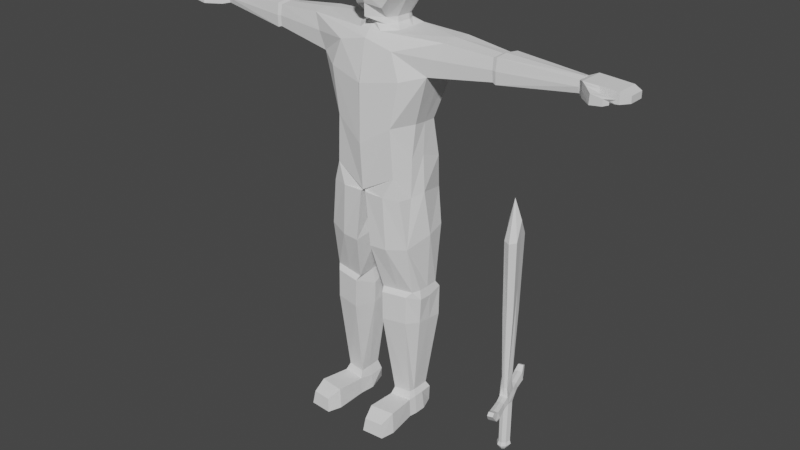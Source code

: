 # Source: char.blend  (saved by Blender 2.80.75; exported with 4.5.12 LTS)
import bpy
from mathutils import Matrix  # noqa: F401  (used for matrix-valued properties, if any)

bpy.ops.wm.read_factory_settings(use_empty=True)
scene = bpy.context.scene
scene.name = 'Scene'

# ---- collections
col_collection = bpy.data.collections.new('Collection'); scene.collection.children.link(col_collection)

# ---- world
world_world = bpy.data.worlds.new('World'); scene.world = world_world
world_world.use_nodes = True; world_world.node_tree.nodes.clear()
_N = world_world.node_tree.nodes; _L = world_world.node_tree.links
n0 = _N.new('ShaderNodeOutputWorld'); n0.name = 'World Output'; n0.location = (300, 300)
n1 = _N.new('ShaderNodeBackground'); n1.name = 'Background'; n1.location = (10, 300)
n1.inputs[0].default_value = (0.05088, 0.05088, 0.05088, 1.0)
_L.new(n1.outputs[0], n0.inputs[0])
n0.is_active_output = True
world_world.color = (0.05088, 0.05088, 0.05088)
world_world.use_sun_shadow = False
world_world.sun_shadow_jitter_overblur = 0.0

# ---- meshes
me_cube = bpy.data.meshes.new('Cube')
me_cube.from_pydata([(0.1674, 0.01174, -0.2898), (0.1377, 0.09482, -1.92), (0.1674, 0.1214, -0.2898), (0.1669, 0.02242, -2.104), (0.2217, 0.003221, 1.249), (0.1669, 0.1092, -2.104), (0.2217, 0.1302, 1.249), (0.0, 0.1092, -2.128), (0.0, 0.05258, 2.018), (0.0, 0.02242, -2.128), (0.1669, 0.06393, -2.083), (0.1374, 0.0382, -1.92), (0.0, 0.01174, 0.2069), (0.0, 0.01174, -1.585), (0.0, 0.1214, 0.2069), (0.0, 0.1302, 1.601), (0.0, 0.1214, -1.585), (0.0, 0.003221, 1.601), (0.3217, 0.06644, 1.249), (0.1342, 0.06364, -3.215), (0.1584, 0.06622, -1.916), (0.2379, 0.06629, -0.2898), (0.1031, 0.1045, -3.215), (0.0, 0.004888, -3.215), (0.105, 0.02693, -3.215), (0.0, 0.1318, -3.215), (0.0, 0.1337, -2.283), (0.1268, 0.06393, -2.299), (0.09873, 0.1092, -2.283), (0.09705, 0.02242, -2.283), (0.0, 0.002561, -2.283), (0.8153, 0.06393, -2.201), (0.8153, 0.1092, -2.201), (0.8153, 0.02242, -2.201), (0.7676, 0.1092, -2.253), (0.7676, 0.06393, -2.253), (0.7676, 0.02242, -2.253), (0.6747, 0.02242, -2.289), (0.7117, 0.02242, -2.084), (0.6747, 0.06393, -2.306), (0.7117, 0.1092, -2.084), (0.6747, 0.1092, -2.289), (0.7117, 0.06393, -2.063), (0.8153, 0.06393, -2.201), (0.8153, 0.1092, -2.201), (0.8153, 0.02242, -2.201), (0.9368, 0.06412, -2.043), (0.9368, 0.09468, -2.043), (0.9368, 0.03675, -2.043), (0.8538, 0.09468, -2.004), (0.8538, 0.06412, -2.004), (0.8538, 0.03675, -2.004), (0.0, 0.1279, -2.205), (0.2041, 0.1279, -2.212), (0.2041, 0.001392, -2.212), (0.0, 0.001392, -2.205), (0.6747, 0.1279, -2.212), (0.6747, 0.001392, -2.212), (0.3624, 0.02762, -2.114), (0.3721, 0.1038, -2.28), (0.3721, 0.02762, -2.28), (0.3721, 0.06407, -2.294), (0.3624, 0.1038, -2.114), (0.3624, 0.06407, -2.095), (0.374, 0.009149, -2.212), (0.374, 0.1202, -2.212), (0.03835, 0.01483, -3.215), (0.03742, 0.1208, -3.215), (0.03871, 0.01152, -2.283), (0.03955, 0.1241, -2.283), (0.1177, 0.06427, -3.37), (0.09334, 0.09432, -3.37), (0.04256, 0.028, -3.37), (0.09481, 0.03749, -3.37), (0.04183, 0.1058, -3.37), (0.0, 0.1157, -3.37), (0.0, 0.0202, -3.37), (0.0, 0.1427, -3.292), (0.121, 0.1102, -3.292), (0.06397, 0.1276, -3.292), (0.1645, 0.06249, -3.292), (0.06431, 0.00267, -3.292), (0.1236, 0.01697, -3.292), (0.0, -0.009911, -3.292)], [(43, 44), (45, 43)], [(10, 20, 11, 3), (15, 8, 6), (21, 18, 4, 0), (0, 12, 13, 11), (77, 79, 74, 75), (8, 4, 18), (2, 21, 20, 1), (3, 11, 13, 9), (21, 0, 11, 20), (7, 16, 1, 5), (14, 2, 1, 16), (14, 15, 6, 2), (0, 4, 17, 12), (8, 17, 4), (27, 29, 24, 19), (2, 6, 18, 21), (5, 1, 20, 10), (6, 8, 18), (28, 27, 19, 22), (69, 28, 22, 67), (68, 30, 23, 66), (54, 55, 30, 68, 29), (52, 53, 28, 69, 26), (37, 39, 35, 36), (38, 57, 37, 36, 33), (32, 31, 35, 34), (31, 33, 36, 35), (42, 38, 51, 50), (33, 31, 46, 48), (39, 41, 34, 35), (61, 59, 41, 39), (63, 58, 38, 42), (62, 63, 42, 40), (65, 62, 40, 56), (64, 60, 37, 57), (60, 61, 39, 37), (49, 50, 46, 47), (50, 51, 48, 46), (38, 33, 48, 51), (31, 32, 47, 46), (40, 42, 50, 49), (32, 40, 49, 47), (58, 64, 57, 38), (59, 65, 56, 41), (7, 5, 53, 52), (3, 9, 55, 54), (41, 56, 40, 32, 34), (28, 53, 65, 59), (3, 54, 64, 58), (29, 27, 61, 60), (54, 29, 60, 64), (53, 5, 62, 65), (5, 10, 63, 62), (10, 3, 58, 63), (27, 28, 59, 61), (29, 68, 66, 24), (26, 69, 67, 25), (79, 78, 71, 74), (74, 71, 70, 73, 72), (75, 74, 72, 76), (78, 80, 70, 71), (82, 81, 72, 73), (81, 83, 76, 72), (80, 82, 73, 70), (19, 24, 82, 80), (66, 23, 83, 81), (24, 66, 81, 82), (22, 19, 80, 78), (67, 22, 78, 79), (25, 67, 79, 77)])
_uv = me_cube.uv_layers.new(name='UVMap')
_uv.uv.foreach_set('vector', [0.375, 0.625, 0.4375, 0.625, 0.4375, 0.75, 0.375, 0.75, 0.6085, 0.375, 0.625, 0.375, 0.625, 0.5, 0.5625, 0.625, 0.625, 0.625, 0.625, 0.75, 0.5625, 0.75, 0.5625, 0.75, 0.5625, 0.875, 0.4375, 0.875, 0.4375, 0.75, 0.375, 0.375, 0.375, 0.4375, 0.375, 0.4375, 0.375, 0.375, 0.75, 0.6183, 0.625, 0.75, 0.625, 0.625, 0.5625, 0.5, 0.5625, 0.625, 0.4375, 0.625, 0.4375, 0.5, 0.375, 0.75, 0.4375, 0.75, 0.4375, 0.875, 0.375, 0.875, 0.5625, 0.625, 0.5625, 0.75, 0.4375, 0.75, 0.4375, 0.625, 0.375, 0.375, 0.4375, 0.375, 0.4375, 0.5, 0.375, 0.5, 0.5625, 0.375, 0.5625, 0.5, 0.4375, 0.5, 0.4375, 0.375, 0.5625, 0.375, 0.6085, 0.375, 0.625, 0.5, 0.5625, 0.5, 0.5625, 0.75, 0.625, 0.75, 0.6062, 0.875, 0.5625, 0.875, 0.75, 0.6183, 0.6062, 0.875, 0.625, 0.75, 0.375, 0.625, 0.375, 0.75, 0.375, 0.75, 0.375, 0.625, 0.5625, 0.5, 0.625, 0.5, 0.625, 0.625, 0.5625, 0.625, 0.375, 0.5, 0.4375, 0.5, 0.4375, 0.625, 0.375, 0.625, 0.625, 0.5, 0.75, 0.6183, 0.625, 0.625, 0.375, 0.5, 0.375, 0.625, 0.375, 0.625, 0.375, 0.5, 0.375, 0.4375, 0.375, 0.5, 0.375, 0.5, 0.375, 0.4375, 0.375, 0.8125, 0.375, 0.875, 0.375, 0.875, 0.375, 0.8125, 0.375, 0.75, 0.375, 0.875, 0.375, 0.875, 0.375, 0.8125, 0.375, 0.75, 0.375, 0.375, 0.375, 0.5, 0.375, 0.5, 0.375, 0.4375, 0.375, 0.375, 0.375, 0.75, 0.375, 0.625, 0.375, 0.625, 0.375, 0.75, 0.375, 0.75, 0.375, 0.75, 0.375, 0.75, 0.375, 0.75, 0.375, 0.75, 0.375, 0.5, 0.375, 0.625, 0.375, 0.625, 0.375, 0.5, 0.375, 0.625, 0.375, 0.75, 0.375, 0.75, 0.375, 0.625, 0.375, 0.625, 0.375, 0.75, 0.375, 0.75, 0.375, 0.625, 0.375, 0.75, 0.375, 0.625, 0.375, 0.625, 0.375, 0.75, 0.375, 0.625, 0.375, 0.5, 0.375, 0.5, 0.375, 0.625, 0.375, 0.625, 0.375, 0.5, 0.375, 0.5, 0.375, 0.625, 0.375, 0.625, 0.375, 0.75, 0.375, 0.75, 0.375, 0.625, 0.375, 0.5, 0.375, 0.625, 0.375, 0.625, 0.375, 0.5, 0.375, 0.5, 0.375, 0.5, 0.375, 0.5, 0.375, 0.5, 0.375, 0.75, 0.375, 0.75, 0.375, 0.75, 0.375, 0.75, 0.375, 0.75, 0.375, 0.625, 0.375, 0.625, 0.375, 0.75, 0.375, 0.5, 0.375, 0.625, 0.375, 0.625, 0.375, 0.5, 0.375, 0.625, 0.375, 0.75, 0.375, 0.75, 0.375, 0.625, 0.375, 0.75, 0.375, 0.75, 0.375, 0.75, 0.375, 0.75, 0.375, 0.625, 0.375, 0.5, 0.375, 0.5, 0.375, 0.625, 0.375, 0.5, 0.375, 0.625, 0.375, 0.625, 0.375, 0.5, 0.375, 0.5, 0.375, 0.5, 0.375, 0.5, 0.375, 0.5, 0.375, 0.75, 0.375, 0.75, 0.375, 0.75, 0.375, 0.75, 0.375, 0.5, 0.375, 0.5, 0.375, 0.5, 0.375, 0.5, 0.375, 0.375, 0.375, 0.5, 0.375, 0.5, 0.375, 0.375, 0.375, 0.75, 0.375, 0.875, 0.375, 0.875, 0.375, 0.75, 0.375, 0.5, 0.375, 0.5, 0.375, 0.5, 0.375, 0.5, 0.375, 0.5, 0.375, 0.5, 0.375, 0.5, 0.375, 0.5, 0.375, 0.5, 0.375, 0.75, 0.375, 0.75, 0.375, 0.75, 0.375, 0.75, 0.375, 0.75, 0.375, 0.625, 0.375, 0.625, 0.375, 0.75, 0.375, 0.75, 0.375, 0.75, 0.375, 0.75, 0.375, 0.75, 0.375, 0.5, 0.375, 0.5, 0.375, 0.5, 0.375, 0.5, 0.375, 0.5, 0.375, 0.625, 0.375, 0.625, 0.375, 0.5, 0.375, 0.625, 0.375, 0.75, 0.375, 0.75, 0.375, 0.625, 0.375, 0.625, 0.375, 0.5, 0.375, 0.5, 0.375, 0.625, 0.375, 0.75, 0.375, 0.8125, 0.375, 0.8125, 0.375, 0.75, 0.375, 0.375, 0.375, 0.4375, 0.375, 0.4375, 0.375, 0.375, 0.375, 0.4375, 0.375, 0.5, 0.375, 0.5, 0.375, 0.4375, 0.3125, 0.5, 0.375, 0.5, 0.375, 0.625, 0.375, 0.75, 0.3125, 0.75, 0.25, 0.5, 0.3125, 0.5, 0.3125, 0.75, 0.25, 0.75, 0.375, 0.5, 0.375, 0.625, 0.375, 0.625, 0.375, 0.5, 0.375, 0.75, 0.375, 0.8125, 0.375, 0.8125, 0.375, 0.75, 0.375, 0.8125, 0.375, 0.875, 0.375, 0.875, 0.375, 0.8125, 0.375, 0.625, 0.375, 0.75, 0.375, 0.75, 0.375, 0.625, 0.375, 0.625, 0.375, 0.75, 0.375, 0.75, 0.375, 0.625, 0.375, 0.8125, 0.375, 0.875, 0.375, 0.875, 0.375, 0.8125, 0.375, 0.75, 0.375, 0.8125, 0.375, 0.8125, 0.375, 0.75, 0.375, 0.5, 0.375, 0.625, 0.375, 0.625, 0.375, 0.5, 0.375, 0.4375, 0.375, 0.5, 0.375, 0.5, 0.375, 0.4375, 0.375, 0.375, 0.375, 0.4375, 0.375, 0.4375, 0.375, 0.375])
me_cube.use_remesh_preserve_volume = False
me_cube.use_remesh_preserve_attributes = False
me_cube.use_mirror_vertex_groups = False
me_cube.update()
me_cube_002 = bpy.data.meshes.new('Cube.002')
me_cube_002.from_pydata([(0.2935, -0.3192, -0.8789), (0.2823, -0.2475, 0.3637), (0.3162, 0.329, -0.7807), (0.283, 0.3101, 0.3651), (0.0, 0.3691, -0.9537), (-0.0009264, 0.3156, 0.4333), (0.0, -0.3351, -0.9486), (0.0, -0.2555, 0.4382), (0.3689, 0.3277, 0.1178), (0.2893, 0.3402, -0.3156), (0.3679, -0.2833, 0.1973), (0.2826, -0.1795, -0.3172), (0.0, -0.321, 0.2695), (0.0, -0.2403, -0.4334), (0.001236, 0.4, 0.05405), (0.0, 0.4005, -0.5065), (0.716, 0.1594, 0.4907), (0.7178, -0.1756, 0.4868), (-0.0001505, 0.2569, 0.4944), (0.0, -0.1802, 0.5561), (0.0, 0.3394, -0.9696), (0.4182, 0.1437, -0.2951), (0.4165, -0.1104, -0.3126), (0.5724, 0.1952, 0.1762), (0.5679, -0.1891, 0.1804), (1.197, -0.1176, 0.4471), (1.181, 0.1167, 0.4617), (1.178, -0.1158, 0.2762), (1.188, 0.1259, 0.257), (1.232, -0.1429, 0.4632), (1.204, -0.1406, 0.2584), (1.221, 0.1343, 0.2453), (1.22, 0.1251, 0.4711), (0.1587, -0.2512, 0.3985), (0.2172, 0.231, 0.4938), (0.2184, -0.2065, 0.4917), (0.0, 0.257, 0.494), (0.7169, -0.008108, 0.5033), (0.4173, 0.01502, -0.3071), (0.5702, 0.003065, 0.1662), (1.942, -0.0009402, 0.4509), (1.945, -0.002192, 0.3149), (1.183, 0.005065, 0.2545), (1.189, -0.0004379, 0.469), (1.21, 0.01087, 0.2397), (1.224, 0.005124, 0.4817), (0.2178, 0.01225, 0.4935), (-0.0009315, 0.04009, 0.4934), (0.2178, 0.01225, 0.4927), (0.0, 0.1977, 0.5877), (0.0, 0.05702, 0.6852), (0.0, -0.3025, 0.7518), (0.0, 0.3199, 0.7323), (0.0, 0.2185, 1.25), (0.07905, -0.2534, 0.4167), (0.05558, -0.2172, -0.3981), (0.09809, -0.31, 0.2495), (0.06657, -0.3361, -0.9424), (0.09612, -0.1952, 0.5278), (0.0, 0.2025, 0.5355), (0.1082, 0.2439, 0.4934), (0.1481, -0.2217, 0.71), (0.1354, 0.2588, 0.6942), (0.0, -0.13, 1.27), (0.0, 0.09359, 1.276), (0.0, 0.3692, 0.8599), (0.0, 0.3214, 1.056), (-0.001567, 0.2928, 1.195), (0.0, -0.2922, 1.182), (0.0, -0.3379, 1.092), (0.0, -0.3432, 0.955), (0.0, 0.05777, 0.908), (0.0, 0.05852, 1.043), (0.2001, -0.2518, 0.8522), (0.2384, -0.2582, 1.031), (0.1608, -0.2286, 1.16), (0.2193, 0.2474, 0.8108), (0.2456, 0.2509, 1.03), (0.1806, 0.2136, 1.165), (0.0, 0.3179, 0.6176), (0.1388, -0.1346, 0.5888), (0.0, 0.05652, 0.5927), (0.0, -0.1781, 0.6125), (0.1362, -0.1479, 0.537), (0.09482, 0.1473, 0.5868), (0.2175, 0.1216, 0.4933), (0.2827, 0.09276, 0.7977), (0.3189, 0.09412, 1.006), (0.2259, 0.0861, 1.183), (0.1493, 0.06114, 0.5886), (0.2175, -0.05394, 0.4922), (0.2894, -0.1142, 0.7914), (0.3125, -0.1155, 1.013), (0.2253, -0.08711, 1.182), (0.1532, -0.07612, 0.5869), (0.0, -0.03945, 1.277), (0.1641, -0.07528, 0.5366), (0.0, -0.2721, -1.077), (0.4501, 0.05065, -0.9581), (0.04087, -0.3177, -1.111), (0.3796, 0.3148, -0.9838), (0.02539, 0.364, -0.9748), (0.3869, -0.2413, -1.022), (0.4042, 0.1821, -0.9935), (0.3994, -0.0718, -3.081), (0.2106, -0.06038, -3.088), (1.946, -0.06462, 0.3269), (0.3979, 0.02073, -3.085), (0.3964, 0.104, -3.086), (0.3863, 0.1587, -3.085), (0.2144, 0.1755, -3.095), (0.4782, 0.02361, -1.929), (0.477, 0.1285, -1.928), (0.1498, -0.1117, -1.932), (0.4755, -0.1003, -1.927), (0.4507, 0.2138, -1.926), (0.1452, 0.2605, -1.941), (0.5004, 0.01197, -2.02), (0.1357, -0.1375, -1.992), (0.4122, 0.2584, -1.975), (0.5065, 0.1516, -2.007), (0.49, -0.1459, -1.991), (0.1637, 0.2997, -1.984), (0.3066, -0.2413, -0.6763), (0.0, -0.2739, -0.7638), (0.126, -0.267, -0.7416), (0.03311, 0.06687, -1.044), (0.209, 0.06548, -3.091), (0.1475, 0.07437, -1.936), (0.119, 0.07223, -2.089), (0.5008, 0.02221, -1.383), (0.08133, 0.369, -1.495), (0.4605, -0.1906, -1.36), (0.0745, -0.256, -1.357), (0.4458, 0.2856, -1.457), (0.03112, 0.05767, -1.413), (0.224, 0.3643, -0.975), (0.3037, 0.2371, -1.933), (0.2513, 0.358, -1.489), (0.2704, -0.3087, -1.108), (0.3185, -0.106, -1.93), (0.2782, -0.2691, -1.328), (0.3072, -0.07406, -3.085), (0.3079, -0.1504, -2.041), (1.942, -0.06606, 0.4363), (0.4927, 0.01187, -2.278), (0.1338, -0.1255, -2.293), (0.4122, 0.2643, -2.255), (0.4865, 0.1412, -2.268), (0.4973, -0.1305, -2.288), (0.1701, 0.3045, -2.267), (0.1251, 0.07198, -2.297), (0.3168, -0.1826, -2.163), (0.3979, 0.1648, -0.6239), (0.4247, -0.1789, -0.6854), (0.4204, 0.03341, -0.6124), (0.3097, -0.146, -3.332), (0.2293, -0.1346, -3.332), (1.944, 0.06024, 0.327), (0.4466, 0.007721, -3.332), (0.4445, 0.125, -3.332), (0.4302, 0.202, -3.332), (0.3921, -0.1405, -3.332), (0.171, 0.06452, -3.332), (0.1883, 0.2178, -3.332), (0.4257, 0.1188, -3.144), (0.413, 0.1918, -3.155), (0.1844, -0.08817, -3.187), (0.3048, -0.1052, -3.184), (0.1969, 0.213, -3.162), (1.942, 0.06418, 0.4364), (0.4275, 0.01505, -3.144), (0.4293, -0.1002, -3.139), (0.1825, 0.06865, -3.191), (0.449, 0.6495, -3.332), (0.2268, 0.6655, -3.332), (0.4275, 0.6353, -3.192), (0.2437, 0.6485, -3.197), (0.4756, 0.5109, -3.332), (0.4495, 0.4905, -3.133), (0.204, 0.5175, -3.136), (0.1817, 0.5301, -3.332), (1.942, -0.0009402, 0.4363), (1.945, -0.002192, 0.327), (2.0, -0.01251, 0.455), (2.0, -0.01479, 0.3165), (2.0, 0.1183, 0.3166), (2.0, -0.1238, 0.4549), (2.0, 0.1255, 0.4551), (2.0, -0.1212, 0.3163), (2.14, 0.1211, 0.4493), (2.14, -0.01595, 0.4492), (2.14, 0.121, 0.3258), (2.14, -0.01168, 0.3257), (2.14, -0.1139, 0.3256), (2.14, -0.1163, 0.4493), (2.314, 0.1102, 0.4403), (2.314, -0.01268, 0.4403), (2.314, -0.01401, 0.3357), (2.314, -0.1084, 0.3356), (2.314, 0.106, 0.3357), (2.314, -0.11, 0.4402), (2.132, 0.2306, 0.4169), (2.126, 0.2298, 0.3254), (2.175, 0.1702, 0.4122), (2.171, 0.1695, 0.3327), (2.238, 0.2202, 0.3957), (2.234, 0.2197, 0.3358), (2.315, 0.1641, 0.3925), (2.266, 0.1733, 0.3406), (2.395, 0.07746, 0.4173), (2.395, -0.00687, 0.4172), (2.395, -0.007663, 0.3551), (2.395, -0.0762, 0.3551), (2.395, 0.07496, 0.3552), (2.395, -0.07711, 0.4172), (0.05408, 0.1789, 0.5581), (0.1015, 0.1726, 0.5374), (0.151, 0.05418, 0.5369), (1.944, -0.06534, 0.3816), (1.218, -0.1606, 0.3608), (0.6432, 0.1962, 0.3409), (1.943, 0.07361, 0.3817), (1.185, 0.1327, 0.3594), (1.22, 0.1411, 0.3582), (1.943, 0.06221, 0.3817), (2.0, 0.1219, 0.3859), (1.187, -0.1356, 0.3616), (1.944, -0.08424, 0.3816), (2.173, 0.1698, 0.3724), (0.6419, -0.2087, 0.3408), (2.267, 0.1735, 0.3666), (2.0, -0.1225, 0.3856), (2.052, 0.1641, 0.4411), (2.154, 0.1391, 0.4357)], [(80, 82)], [(60, 85, 36, 59, 49, 216), (58, 19, 7, 54), (56, 54, 7, 12), (125, 55, 13, 124), (22, 24, 10, 11), (4, 15, 9, 2), (9, 8, 23, 21), (37, 17, 25, 43), (30, 44, 41, 106), (55, 56, 12, 13), (37, 46, 35, 17), (102, 154, 22, 11, 123, 0), (24, 39, 42, 27), (220, 30, 106, 228), (16, 37, 43, 26), (224, 32, 170, 222), (221, 16, 26, 223), (26, 43, 45, 32), (230, 24, 27, 227), (41, 158, 183), (223, 26, 32, 224), (227, 27, 30, 220), (97, 99, 139, 102, 0, 57, 6), (87, 88, 93, 92), (123, 125, 57, 0), (33, 54, 56, 10, 1), (17, 35, 33, 1), (15, 14, 8, 9), (39, 23, 28, 42), (18, 47, 36), (155, 38, 22, 154), (42, 28, 31, 44), (43, 25, 29, 45), (21, 23, 39, 38), (27, 42, 44, 30), (38, 39, 24, 22), (16, 34, 85, 46, 37), (45, 29, 144, 40), (44, 31, 158, 41), (228, 106, 219), (34, 60, 18, 36, 85), (84, 79, 52, 62), (81, 79, 49, 59, 36, 47), (90, 96, 83, 35), (78, 67, 53, 64), (50, 71, 65, 52, 79, 81), (78, 64, 88), (96, 218, 89, 94), (87, 77, 78, 88), (68, 75, 63), (82, 80, 61, 51), (3, 5, 18, 60, 34, 16), (35, 58, 54, 33), (62, 76, 86, 89, 84), (86, 76, 77, 87), (51, 61, 73, 70), (70, 73, 74, 69), (69, 74, 75, 68), (94, 91, 73, 61, 80), (96, 94, 80, 83), (89, 86, 91, 94), (86, 87, 92, 91), (65, 71, 72, 66), (72, 71, 50, 81, 47, 19, 82, 51, 70, 69, 68, 63, 95, 64, 53, 67, 66), (73, 91, 92, 74), (74, 92, 93, 75), (62, 52, 65, 76), (76, 65, 66, 77), (77, 66, 67, 78), (93, 88, 64, 95), (48, 85, 218, 96, 90), (46, 85, 48), (35, 46, 48, 90), (32, 45, 40, 170), (218, 217, 84, 89), (97, 20, 101, 126, 99), (8, 3, 16, 221, 23), (4, 2, 100, 136, 101, 20), (153, 2, 9, 21), (102, 132, 130, 98), (145, 107, 108, 148), (141, 140, 114, 132), (166, 165, 160, 161), (222, 170, 225), (121, 114, 140, 113, 118, 143), (152, 146, 105, 142), (147, 148, 108, 109), (151, 150, 110, 127), (10, 56, 55, 11), (135, 131, 116, 128), (138, 134, 115, 137), (141, 133, 113, 140), (130, 132, 114, 111), (128, 116, 122, 129), (113, 128, 129, 118), (115, 112, 120, 119), (150, 147, 109, 110), (133, 135, 128, 113), (112, 111, 117, 120), (11, 55, 125, 123), (57, 125, 124, 6), (153, 21, 38, 155), (146, 151, 127, 105), (145, 149, 104, 107), (99, 126, 135, 133), (130, 111, 112, 115, 134), (139, 99, 133, 141), (136, 100, 134, 138), (126, 101, 131, 135), (101, 136, 138, 131), (131, 138, 137, 116), (116, 137, 115, 119, 122), (100, 103, 98, 130, 134), (149, 152, 142, 104), (121, 143, 152, 149), (121, 149, 145, 117), (118, 129, 151, 146), (122, 119, 147, 150), (129, 122, 150, 151), (119, 120, 148, 147), (143, 118, 146, 152), (171, 159, 160, 165), (103, 153, 155, 98), (98, 155, 154, 102), (139, 141, 132, 102), (111, 114, 121, 117), (157, 163, 164, 161, 160, 159, 162, 156), (168, 167, 157, 156), (179, 178, 174, 176), (108, 107, 171, 165), (40, 144, 182), (172, 168, 156, 162), (171, 172, 162, 159), (167, 173, 163, 157), (173, 169, 164, 163), (127, 110, 169, 173), (105, 127, 173, 167), (107, 104, 172, 171), (104, 142, 168, 172), (106, 183, 185, 189), (117, 145, 148, 120), (110, 109, 166, 169), (142, 105, 167, 168), (109, 108, 165, 166), (177, 176, 174, 175), (181, 180, 177, 175), (180, 179, 176, 177), (178, 181, 175, 174), (161, 164, 181, 178), (169, 166, 179, 180), (164, 169, 180, 181), (166, 161, 178, 179), (106, 41, 183), (170, 40, 182), (182, 144, 187, 184), (183, 158, 186, 185), (170, 182, 184, 188), (14, 5, 3, 8), (195, 191, 184, 187), (158, 225, 170, 188, 226, 186), (188, 184, 191, 190), (185, 186, 192, 193), (201, 199, 213, 215), (186, 226, 188, 233, 202, 203), (199, 198, 212, 213), (195, 194, 199, 201), (190, 191, 197, 196), (193, 192, 200, 198), (194, 193, 198, 199), (191, 195, 201, 197), (233, 234, 204, 202), (203, 202, 206, 207), (192, 186, 203, 205), (190, 192, 205, 229, 204, 234), (205, 203, 207, 209), (229, 205, 209, 231), (202, 204, 208, 206), (214, 210, 211, 215, 213, 212), (197, 201, 215, 211), (207, 206, 208, 231, 209), (196, 197, 211, 210), (198, 200, 214, 212), (144, 219, 106, 189, 232, 187), (193, 194, 189, 185), (75, 93, 95, 63), (85, 60, 217, 218), (35, 83, 80, 82, 19, 58), (60, 216, 49, 79, 84, 217), (204, 229, 231, 208), (29, 220, 228, 144), (17, 230, 227, 25), (25, 227, 220, 29), (144, 228, 219), (158, 222, 225), (28, 223, 224, 31), (23, 221, 223, 28), (31, 224, 222, 158), (200, 196, 210, 214), (24, 230, 17, 1, 10), (195, 187, 232, 189, 194), (103, 100, 2, 153), (188, 190, 234, 233), (192, 190, 196, 200)])
_uv = me_cube_002.uv_layers.new(name='UVMap')
_uv.uv.foreach_set('vector', [0.7188, 0.5833, 0.6875, 0.6042, 0.75, 0.5833, 0.75, 0.5833, 0.75, 0.5833, 0.7344, 0.5833, 0.7188, 0.6667, 0.75, 0.6667, 0.75, 0.75, 0.7188, 0.75, 0.5417, 0.8437, 0.625, 0.8438, 0.625, 0.875, 0.5417, 0.875, 0.4053, 0.8437, 0.4583, 0.8438, 0.4583, 0.875, 0.4053, 0.875, 0.4583, 0.6667, 0.5417, 0.6667, 0.5417, 0.75, 0.4583, 0.75, 0.375, 0.375, 0.4583, 0.375, 0.4583, 0.5, 0.375, 0.5, 0.4583, 0.5, 0.5417, 0.5, 0.5417, 0.5833, 0.4583, 0.5833, 0.625, 0.625, 0.625, 0.6667, 0.625, 0.6667, 0.625, 0.625, 0.5417, 0.6667, 0.5417, 0.625, 0.5417, 0.625, 0.5417, 0.6667, 0.4583, 0.8438, 0.5417, 0.8437, 0.5417, 0.875, 0.4583, 0.875, 0.625, 0.625, 0.6875, 0.625, 0.6875, 0.6667, 0.625, 0.6667, 0.375, 0.6667, 0.4167, 0.6667, 0.4583, 0.6667, 0.4583, 0.75, 0.4053, 0.75, 0.375, 0.75, 0.5417, 0.6667, 0.5417, 0.625, 0.5417, 0.625, 0.5417, 0.6667, 0.5833, 0.6667, 0.5417, 0.6667, 0.5417, 0.6667, 0.5833, 0.6667, 0.625, 0.5833, 0.625, 0.625, 0.625, 0.625, 0.625, 0.5833, 0.5833, 0.5833, 0.625, 0.5833, 0.625, 0.5833, 0.5833, 0.5833, 0.5833, 0.5833, 0.625, 0.5833, 0.625, 0.5833, 0.5833, 0.5833, 0.625, 0.5833, 0.625, 0.625, 0.625, 0.625, 0.625, 0.5833, 0.5833, 0.6667, 0.5417, 0.6667, 0.5417, 0.6667, 0.5833, 0.6667, 0.5417, 0.625, 0.5417, 0.5833, 0.5417, 0.625, 0.5833, 0.5833, 0.625, 0.5833, 0.625, 0.5833, 0.5833, 0.5833, 0.5833, 0.6667, 0.5417, 0.6667, 0.5417, 0.6667, 0.5833, 0.6667, 0.25, 0.6667, 0.3125, 0.6667, 0.3438, 0.6667, 0.375, 0.6667, 0.375, 0.75, 0.2812, 0.75, 0.25, 0.75, 0.6875, 0.6083, 0.6875, 0.6083, 0.6875, 0.6421, 0.6875, 0.6421, 0.4053, 0.75, 0.4053, 0.8437, 0.375, 0.8438, 0.375, 0.75, 0.625, 0.8125, 0.625, 0.8438, 0.5417, 0.8437, 0.5417, 0.75, 0.625, 0.75, 0.625, 0.6667, 0.6875, 0.6667, 0.6875, 0.75, 0.625, 0.75, 0.4583, 0.375, 0.5417, 0.375, 0.5417, 0.5, 0.4583, 0.5, 0.5417, 0.625, 0.5417, 0.5833, 0.5417, 0.5833, 0.5417, 0.625, 0.0, 0.0, 0.0, 0.0, 0.0, 0.0, 0.4167, 0.625, 0.4583, 0.625, 0.4583, 0.6667, 0.4167, 0.6667, 0.5417, 0.625, 0.5417, 0.5833, 0.5417, 0.5833, 0.5417, 0.625, 0.625, 0.625, 0.625, 0.6667, 0.625, 0.6667, 0.625, 0.625, 0.4583, 0.5833, 0.5417, 0.5833, 0.5417, 0.625, 0.4583, 0.625, 0.5417, 0.6667, 0.5417, 0.625, 0.5417, 0.625, 0.5417, 0.6667, 0.4583, 0.625, 0.5417, 0.625, 0.5417, 0.6667, 0.4583, 0.6667, 0.625, 0.5833, 0.6875, 0.5833, 0.6875, 0.6042, 0.6875, 0.625, 0.625, 0.625, 0.625, 0.625, 0.625, 0.6667, 0.625, 0.6667, 0.625, 0.625, 0.5417, 0.625, 0.5417, 0.5833, 0.5417, 0.5833, 0.5417, 0.625, 0.5833, 0.6667, 0.5417, 0.6667, 0.5833, 0.6667, 0.6875, 0.5833, 0.7188, 0.5833, 0.75, 0.5833, 0.75, 0.5833, 0.6875, 0.6042, 0.7188, 0.5833, 0.75, 0.5833, 0.75, 0.5833, 0.7188, 0.5833, 0.0, 0.0, 0.0, 0.0, 0.0, 0.0, 0.0, 0.0, 0.0, 0.0, 0.0, 0.0, 0.6875, 0.6458, 0.6875, 0.644, 0.6875, 0.6667, 0.6875, 0.6667, 0.7187, 0.5833, 0.75, 0.5833, 0.75, 0.5833, 0.7188, 0.5833, 0.0, 0.0, 0.0, 0.0, 0.0, 0.0, 0.0, 0.0, 0.0, 0.0, 0.0, 0.0, 0.7187, 0.5833, 0.7188, 0.5833, 0.6875, 0.6083, 0.6875, 0.644, 0.6875, 0.6062, 0.6875, 0.6083, 0.6875, 0.6421, 0.6875, 0.6083, 0.7094, 0.5833, 0.7187, 0.5833, 0.6875, 0.6083, 0.75, 0.6667, 0.7187, 0.6667, 0.7188, 0.6667, 0.75, 0.6667, 0.6875, 0.6667, 0.7188, 0.6667, 0.75, 0.6667, 0.625, 0.5, 0.75, 0.5, 0.75, 0.5833, 0.7188, 0.5833, 0.6875, 0.5833, 0.625, 0.5833, 0.6875, 0.6667, 0.7188, 0.6667, 0.7188, 0.75, 0.6875, 0.75, 0.7188, 0.5833, 0.7187, 0.5833, 0.6875, 0.6083, 0.6875, 0.6083, 0.7188, 0.5833, 0.6875, 0.6083, 0.7187, 0.5833, 0.7094, 0.5833, 0.6875, 0.6083, 0.75, 0.6667, 0.7188, 0.6667, 0.7188, 0.6667, 0.75, 0.6667, 0.75, 0.6667, 0.7188, 0.6667, 0.7094, 0.6667, 0.75, 0.6667, 0.75, 0.6667, 0.7094, 0.6667, 0.7187, 0.6667, 0.75, 0.6667, 0.6875, 0.6421, 0.6875, 0.6421, 0.7188, 0.6667, 0.7188, 0.6667, 0.6875, 0.6667, 0.6875, 0.644, 0.6875, 0.6421, 0.6875, 0.6667, 0.6875, 0.6667, 0.6875, 0.6083, 0.6875, 0.6083, 0.6875, 0.6421, 0.6875, 0.6421, 0.6875, 0.6083, 0.6875, 0.6083, 0.6875, 0.6421, 0.6875, 0.6421, 0.0, 0.0, 0.0, 0.0, 0.0, 0.0, 0.0, 0.0, 0.0, 0.0, 0.0, 0.0, 0.0, 0.0, 0.0, 0.0, 0.0, 0.0, 0.0, 0.0, 0.0, 0.0, 0.0, 0.0, 0.0, 0.0, 0.0, 0.0, 0.0, 0.0, 0.7188, 0.6667, 0.7188, 0.625, 0.7188, 0.5833, 0.0, 0.0, 0.0, 0.0, 0.0, 0.0, 0.7188, 0.6667, 0.6875, 0.6421, 0.6875, 0.6421, 0.7094, 0.6667, 0.7094, 0.6667, 0.6875, 0.6421, 0.6875, 0.6421, 0.7187, 0.6667, 0.7188, 0.5833, 0.75, 0.5833, 0.75, 0.5833, 0.7187, 0.5833, 0.7187, 0.5833, 0.75, 0.5833, 0.75, 0.5833, 0.7094, 0.5833, 0.7094, 0.5833, 0.75, 0.5833, 0.75, 0.5833, 0.7187, 0.5833, 0.6875, 0.6421, 0.6875, 0.6083, 0.7188, 0.5833, 0.7188, 0.625, 0.6875, 0.625, 0.6875, 0.6042, 0.6875, 0.6062, 0.6875, 0.644, 0.6875, 0.6458, 0.6875, 0.625, 0.6875, 0.6042, 0.6875, 0.625, 0.6875, 0.6667, 0.6875, 0.625, 0.6875, 0.625, 0.6875, 0.6458, 0.625, 0.5833, 0.625, 0.625, 0.625, 0.625, 0.625, 0.5833, 0.6875, 0.6062, 0.7187, 0.5833, 0.7188, 0.5833, 0.6875, 0.6083, 0.0, 0.0, 0.25, 0.5, 0.2644, 0.5, 0.2885, 0.5833, 0.3125, 0.6667, 0.5417, 0.5, 0.625, 0.5, 0.625, 0.5833, 0.5833, 0.5833, 0.5417, 0.5833, 0.375, 0.375, 0.375, 0.5, 0.375, 0.5, 0.375, 0.4447, 0.375, 0.3894, 0.375, 0.375, 0.4167, 0.5833, 0.375, 0.5, 0.4583, 0.5, 0.4583, 0.5833, 0.375, 0.6667, 0.375, 0.6667, 0.375, 0.625, 0.375, 0.625, 0.375, 0.625, 0.375, 0.625, 0.375, 0.5833, 0.375, 0.5833, 0.3438, 0.6667, 0.3438, 0.6667, 0.375, 0.6667, 0.375, 0.6667, 0.375, 0.5, 0.375, 0.5833, 0.375, 0.5833, 0.375, 0.5, 0.5833, 0.5833, 0.625, 0.5833, 0.5833, 0.5833, 0.375, 0.6667, 0.375, 0.6667, 0.3438, 0.6667, 0.3125, 0.6667, 0.3125, 0.6667, 0.3438, 0.6667, 0.3438, 0.6667, 0.3125, 0.6667, 0.3125, 0.6667, 0.3438, 0.6667, 0.375, 0.5, 0.375, 0.5833, 0.375, 0.5833, 0.375, 0.5, 0.2885, 0.5833, 0.2644, 0.5, 0.2644, 0.5, 0.2885, 0.5833, 0.5417, 0.75, 0.5417, 0.8437, 0.4583, 0.8438, 0.4583, 0.75, 0.2885, 0.5833, 0.2644, 0.5, 0.2644, 0.5, 0.2885, 0.5833, 0.375, 0.4447, 0.375, 0.5, 0.375, 0.5, 0.375, 0.4447, 0.3438, 0.6667, 0.3125, 0.6667, 0.3125, 0.6667, 0.3438, 0.6667, 0.375, 0.625, 0.375, 0.6667, 0.375, 0.6667, 0.375, 0.625, 0.2885, 0.5833, 0.2644, 0.5, 0.2644, 0.5, 0.2885, 0.5833, 0.3125, 0.6667, 0.2885, 0.5833, 0.2885, 0.5833, 0.3125, 0.6667, 0.375, 0.5, 0.375, 0.5833, 0.375, 0.5833, 0.375, 0.5, 0.375, 0.3894, 0.375, 0.5, 0.375, 0.5, 0.375, 0.3894, 0.3125, 0.6667, 0.2885, 0.5833, 0.2885, 0.5833, 0.3125, 0.6667, 0.375, 0.5833, 0.375, 0.625, 0.375, 0.625, 0.375, 0.5833, 0.4583, 0.75, 0.4583, 0.8438, 0.4053, 0.8437, 0.4053, 0.75, 0.375, 0.8438, 0.4053, 0.8437, 0.4053, 0.875, 0.375, 0.875, 0.4167, 0.5833, 0.4583, 0.5833, 0.4583, 0.625, 0.4167, 0.625, 0.3125, 0.6667, 0.2885, 0.5833, 0.2885, 0.5833, 0.3125, 0.6667, 0.375, 0.625, 0.375, 0.6667, 0.375, 0.6667, 0.375, 0.625, 0.3125, 0.6667, 0.2885, 0.5833, 0.2885, 0.5833, 0.3125, 0.6667, 0.375, 0.625, 0.375, 0.625, 0.375, 0.5833, 0.375, 0.5, 0.375, 0.5, 0.3438, 0.6667, 0.3125, 0.6667, 0.3125, 0.6667, 0.3438, 0.6667, 0.375, 0.4447, 0.375, 0.5, 0.375, 0.5, 0.375, 0.4447, 0.2885, 0.5833, 0.2644, 0.5, 0.2644, 0.5, 0.2885, 0.5833, 0.375, 0.3894, 0.375, 0.4447, 0.375, 0.4447, 0.375, 0.3894, 0.375, 0.3894, 0.375, 0.4447, 0.375, 0.4447, 0.375, 0.3894, 0.375, 0.3894, 0.375, 0.4447, 0.375, 0.5, 0.375, 0.5, 0.375, 0.3894, 0.375, 0.5, 0.375, 0.5833, 0.375, 0.625, 0.375, 0.625, 0.375, 0.5, 0.375, 0.6667, 0.3438, 0.6667, 0.3438, 0.6667, 0.375, 0.6667, 0.375, 0.6667, 0.3438, 0.6667, 0.3438, 0.6667, 0.375, 0.6667, 0.375, 0.6667, 0.375, 0.6667, 0.375, 0.625, 0.375, 0.625, 0.3125, 0.6667, 0.2885, 0.5833, 0.2885, 0.5833, 0.3125, 0.6667, 0.375, 0.3894, 0.375, 0.5, 0.375, 0.5, 0.375, 0.3894, 0.2885, 0.5833, 0.2644, 0.5, 0.2644, 0.5, 0.2885, 0.5833, 0.375, 0.5, 0.375, 0.5833, 0.375, 0.5833, 0.375, 0.5, 0.3438, 0.6667, 0.3125, 0.6667, 0.3125, 0.6667, 0.3438, 0.6667, 0.375, 0.625, 0.375, 0.625, 0.375, 0.5833, 0.375, 0.5833, 0.375, 0.5833, 0.4167, 0.5833, 0.4167, 0.625, 0.375, 0.625, 0.375, 0.625, 0.4167, 0.625, 0.4167, 0.6667, 0.375, 0.6667, 0.3438, 0.6667, 0.3438, 0.6667, 0.375, 0.6667, 0.375, 0.6667, 0.375, 0.625, 0.375, 0.6667, 0.375, 0.6667, 0.375, 0.625, 0.3125, 0.6667, 0.2885, 0.5833, 0.2644, 0.5, 0.375, 0.5, 0.375, 0.5833, 0.375, 0.625, 0.375, 0.6667, 0.3438, 0.6667, 0.3437, 0.6667, 0.3125, 0.6667, 0.3125, 0.6667, 0.3438, 0.6667, 0.375, 0.5, 0.375, 0.5, 0.375, 0.5, 0.375, 0.5, 0.375, 0.5833, 0.375, 0.625, 0.375, 0.625, 0.375, 0.5833, 0.625, 0.625, 0.625, 0.6667, 0.625, 0.625, 0.375, 0.6667, 0.3437, 0.6667, 0.3438, 0.6667, 0.375, 0.6667, 0.375, 0.625, 0.375, 0.6667, 0.375, 0.6667, 0.375, 0.625, 0.3125, 0.6667, 0.2885, 0.5833, 0.2885, 0.5833, 0.3125, 0.6667, 0.2885, 0.5833, 0.2644, 0.5, 0.2644, 0.5, 0.2885, 0.5833, 0.2885, 0.5833, 0.2644, 0.5, 0.2644, 0.5, 0.2885, 0.5833, 0.3125, 0.6667, 0.2885, 0.5833, 0.2885, 0.5833, 0.3125, 0.6667, 0.375, 0.625, 0.375, 0.6667, 0.375, 0.6667, 0.375, 0.625, 0.375, 0.6667, 0.3438, 0.6667, 0.3437, 0.6667, 0.375, 0.6667, 0.5417, 0.6667, 0.5417, 0.625, 0.5417, 0.625, 0.5417, 0.6667, 0.375, 0.625, 0.375, 0.625, 0.375, 0.5833, 0.375, 0.5833, 0.375, 0.3894, 0.375, 0.5, 0.375, 0.5, 0.375, 0.3894, 0.3438, 0.6667, 0.3125, 0.6667, 0.3125, 0.6667, 0.3437, 0.6667, 0.375, 0.5, 0.375, 0.5833, 0.375, 0.5833, 0.375, 0.5, 0.375, 0.3894, 0.375, 0.5, 0.375, 0.5, 0.375, 0.3894, 0.2644, 0.5, 0.2644, 0.5, 0.2644, 0.5, 0.2644, 0.5, 0.375, 0.3894, 0.375, 0.5, 0.375, 0.5, 0.375, 0.3894, 0.375, 0.5, 0.2644, 0.5, 0.2644, 0.5, 0.375, 0.5, 0.375, 0.5, 0.2644, 0.5, 0.2644, 0.5, 0.375, 0.5, 0.375, 0.3894, 0.375, 0.5, 0.375, 0.5, 0.375, 0.3894, 0.2644, 0.5, 0.2644, 0.5, 0.2644, 0.5, 0.2644, 0.5, 0.375, 0.5, 0.375, 0.5, 0.375, 0.5, 0.375, 0.5, 0.5417, 0.6667, 0.5417, 0.625, 0.5417, 0.625, 0.625, 0.5833, 0.625, 0.625, 0.625, 0.625, 0.625, 0.625, 0.625, 0.6667, 0.625, 0.6667, 0.625, 0.625, 0.5417, 0.625, 0.5417, 0.5833, 0.5417, 0.5833, 0.5417, 0.625, 0.625, 0.5833, 0.625, 0.625, 0.625, 0.625, 0.625, 0.5833, 0.5417, 0.375, 0.625, 0.375, 0.625, 0.5, 0.5417, 0.5, 0.625, 0.6667, 0.625, 0.625, 0.625, 0.625, 0.625, 0.6667, 0.5417, 0.5833, 0.5833, 0.5833, 0.625, 0.5833, 0.625, 0.5833, 0.5833, 0.5833, 0.5417, 0.5833, 0.625, 0.5833, 0.625, 0.625, 0.625, 0.625, 0.625, 0.5833, 0.5417, 0.625, 0.5417, 0.5833, 0.5417, 0.5833, 0.5417, 0.625, 0.625, 0.6667, 0.5417, 0.6667, 0.5417, 0.6667, 0.625, 0.6667, 0.5417, 0.5833, 0.5833, 0.5833, 0.625, 0.5833, 0.625, 0.5833, 0.625, 0.5833, 0.5417, 0.5833, 0.5417, 0.6667, 0.5417, 0.625, 0.5417, 0.625, 0.5417, 0.6667, 0.625, 0.6667, 0.5417, 0.6667, 0.5417, 0.6667, 0.625, 0.6667, 0.625, 0.5833, 0.625, 0.625, 0.625, 0.625, 0.625, 0.5833, 0.5417, 0.625, 0.5417, 0.5833, 0.5417, 0.5833, 0.5417, 0.625, 0.5417, 0.6667, 0.5417, 0.625, 0.5417, 0.625, 0.5417, 0.6667, 0.625, 0.625, 0.625, 0.6667, 0.625, 0.6667, 0.625, 0.625, 0.625, 0.5833, 0.625, 0.5833, 0.625, 0.5833, 0.625, 0.5833, 0.5417, 0.5833, 0.625, 0.5833, 0.625, 0.5833, 0.5417, 0.5833, 0.5417, 0.5833, 0.5417, 0.5833, 0.5417, 0.5833, 0.5417, 0.5833, 0.625, 0.5833, 0.5417, 0.5833, 0.5417, 0.5833, 0.5833, 0.5833, 0.625, 0.5833, 0.625, 0.5833, 0.5417, 0.5833, 0.5417, 0.5833, 0.5417, 0.5833, 0.5417, 0.5833, 0.5833, 0.5833, 0.5417, 0.5833, 0.5417, 0.5833, 0.5833, 0.5833, 0.625, 0.5833, 0.625, 0.5833, 0.625, 0.5833, 0.625, 0.5833, 0.5417, 0.5833, 0.625, 0.5833, 0.625, 0.625, 0.625, 0.6667, 0.5417, 0.6667, 0.5417, 0.625, 0.625, 0.625, 0.625, 0.6667, 0.625, 0.6667, 0.625, 0.625, 0.5417, 0.5833, 0.625, 0.5833, 0.625, 0.5833, 0.5833, 0.5833, 0.5417, 0.5833, 0.625, 0.5833, 0.625, 0.625, 0.625, 0.625, 0.625, 0.5833, 0.5417, 0.625, 0.5417, 0.5833, 0.5417, 0.5833, 0.5417, 0.625, 0.625, 0.6667, 0.5833, 0.6667, 0.5417, 0.6667, 0.5417, 0.6667, 0.5833, 0.6667, 0.625, 0.6667, 0.5417, 0.625, 0.5417, 0.6667, 0.5417, 0.6667, 0.5417, 0.625, 0.7187, 0.6667, 0.6875, 0.6421, 0.7188, 0.625, 0.7188, 0.6667, 0.6875, 0.6042, 0.7188, 0.5833, 0.7187, 0.5833, 0.6875, 0.6062, 0.6875, 0.6667, 0.6875, 0.6667, 0.6875, 0.6667, 0.75, 0.6667, 0.75, 0.6667, 0.7188, 0.6667, 0.7188, 0.5833, 0.7344, 0.5833, 0.75, 0.5833, 0.75, 0.5833, 0.7188, 0.5833, 0.7187, 0.5833, 0.625, 0.5833, 0.5833, 0.5833, 0.5833, 0.5833, 0.625, 0.5833, 0.625, 0.6667, 0.5833, 0.6667, 0.5833, 0.6667, 0.625, 0.6667, 0.625, 0.6667, 0.5833, 0.6667, 0.5833, 0.6667, 0.625, 0.6667, 0.625, 0.6667, 0.5833, 0.6667, 0.5833, 0.6667, 0.625, 0.6667, 0.625, 0.6667, 0.5833, 0.6667, 0.5833, 0.6667, 0.5417, 0.5833, 0.5833, 0.5833, 0.5833, 0.5833, 0.5417, 0.5833, 0.5833, 0.5833, 0.5833, 0.5833, 0.5417, 0.5833, 0.5417, 0.5833, 0.5833, 0.5833, 0.5833, 0.5833, 0.5417, 0.5833, 0.5417, 0.5833, 0.5833, 0.5833, 0.5833, 0.5833, 0.5417, 0.5833, 0.5417, 0.5833, 0.625, 0.5833, 0.625, 0.5833, 0.5417, 0.5833, 0.5417, 0.6667, 0.5833, 0.6667, 0.625, 0.6667, 0.625, 0.75, 0.5417, 0.75, 0.625, 0.6667, 0.625, 0.6667, 0.5833, 0.6667, 0.5417, 0.6667, 0.5417, 0.6667, 0.375, 0.5833, 0.375, 0.5, 0.375, 0.5, 0.4167, 0.5833, 0.625, 0.5833, 0.625, 0.5833, 0.625, 0.5833, 0.625, 0.5833, 0.5417, 0.5833, 0.625, 0.5833, 0.625, 0.5833, 0.5417, 0.5833])
_ca = me_cube_002.color_attributes.new('Col', 'BYTE_COLOR', 'CORNER')
_ca.data.foreach_set('color', [1.0, 1.0, 1.0, 1.0, 1.0, 1.0, 1.0, 1.0, 1.0, 1.0, 1.0, 1.0, 1.0, 1.0, 1.0, 1.0, 1.0, 1.0, 1.0, 1.0, 1.0, 1.0, 1.0, 1.0, 1.0, 1.0, 1.0, 1.0, 1.0, 1.0, 1.0, 1.0, 1.0, 1.0, 1.0, 1.0, 1.0, 1.0, 1.0, 1.0, 1.0, 1.0, 1.0, 1.0, 1.0, 1.0, 1.0, 1.0, 1.0, 1.0, 1.0, 1.0, 1.0, 1.0, 1.0, 1.0, 1.0, 1.0, 1.0, 1.0, 1.0, 1.0, 1.0, 1.0, 1.0, 1.0, 1.0, 1.0, 1.0, 1.0, 1.0, 1.0, 1.0, 1.0, 1.0, 1.0, 1.0, 1.0, 1.0, 1.0, 1.0, 1.0, 1.0, 1.0, 1.0, 1.0, 1.0, 1.0, 1.0, 1.0, 1.0, 1.0, 1.0, 1.0, 1.0, 1.0, 1.0, 1.0, 1.0, 1.0, 1.0, 1.0, 1.0, 1.0, 1.0, 1.0, 1.0, 1.0, 1.0, 1.0, 1.0, 1.0, 1.0, 1.0, 1.0, 1.0, 1.0, 1.0, 1.0, 1.0, 1.0, 1.0, 1.0, 1.0, 1.0, 1.0, 1.0, 1.0, 1.0, 1.0, 1.0, 1.0, 1.0, 1.0, 1.0, 1.0, 1.0, 1.0, 1.0, 1.0, 1.0, 1.0, 1.0, 1.0, 1.0, 1.0, 1.0, 1.0, 1.0, 1.0, 1.0, 1.0, 1.0, 1.0, 1.0, 1.0, 1.0, 1.0, 1.0, 1.0, 1.0, 1.0, 1.0, 1.0, 1.0, 1.0, 1.0, 1.0, 1.0, 1.0, 1.0, 1.0, 1.0, 1.0, 1.0, 1.0, 1.0, 1.0, 1.0, 1.0, 1.0, 1.0, 1.0, 1.0, 1.0, 1.0, 1.0, 1.0, 1.0, 1.0, 1.0, 1.0, 1.0, 1.0, 1.0, 1.0, 1.0, 1.0, 1.0, 1.0, 1.0, 1.0, 1.0, 1.0, 1.0, 1.0, 1.0, 1.0, 1.0, 1.0, 1.0, 1.0, 1.0, 1.0, 1.0, 1.0, 1.0, 1.0, 1.0, 1.0, 1.0, 1.0, 1.0, 1.0, 1.0, 1.0, 1.0, 1.0, 1.0, 1.0, 1.0, 1.0, 1.0, 1.0, 1.0, 1.0, 1.0, 1.0, 1.0, 1.0, 1.0, 1.0, 1.0, 1.0, 1.0, 1.0, 1.0, 1.0, 1.0, 1.0, 1.0, 1.0, 1.0, 1.0, 1.0, 1.0, 1.0, 1.0, 1.0, 1.0, 1.0, 1.0, 1.0, 1.0, 1.0, 1.0, 1.0, 1.0, 1.0, 1.0, 1.0, 1.0, 1.0, 1.0, 1.0, 1.0, 1.0, 1.0, 1.0, 1.0, 1.0, 1.0, 1.0, 1.0, 1.0, 1.0, 1.0, 1.0, 1.0, 1.0, 1.0, 1.0, 1.0, 1.0, 1.0, 1.0, 1.0, 1.0, 1.0, 1.0, 1.0, 1.0, 1.0, 1.0, 1.0, 1.0, 1.0, 1.0, 1.0, 1.0, 1.0, 1.0, 1.0, 1.0, 1.0, 1.0, 1.0, 1.0, 1.0, 1.0, 1.0, 1.0, 1.0, 1.0, 1.0, 1.0, 1.0, 1.0, 1.0, 1.0, 1.0, 1.0, 1.0, 1.0, 1.0, 1.0, 1.0, 1.0, 1.0, 1.0, 1.0, 1.0, 1.0, 1.0, 1.0, 1.0, 1.0, 1.0, 1.0, 1.0, 1.0, 1.0, 1.0, 1.0, 1.0, 1.0, 1.0, 1.0, 1.0, 1.0, 1.0, 1.0, 1.0, 1.0, 1.0, 1.0, 1.0, 1.0, 1.0, 1.0, 1.0, 1.0, 1.0, 1.0, 1.0, 1.0, 1.0, 1.0, 1.0, 1.0, 1.0, 1.0, 1.0, 1.0, 1.0, 1.0, 1.0, 1.0, 1.0, 1.0, 1.0, 1.0, 1.0, 1.0, 1.0, 1.0, 1.0, 1.0, 1.0, 1.0, 1.0, 1.0, 1.0, 1.0, 1.0, 1.0, 1.0, 1.0, 1.0, 1.0, 1.0, 1.0, 1.0, 1.0, 1.0, 1.0, 1.0, 1.0, 1.0, 1.0, 1.0, 1.0, 1.0, 1.0, 1.0, 1.0, 1.0, 1.0, 1.0, 1.0, 1.0, 1.0, 1.0, 1.0, 1.0, 1.0, 1.0, 1.0, 1.0, 1.0, 1.0, 1.0, 1.0, 1.0, 1.0, 1.0, 1.0, 1.0, 1.0, 1.0, 1.0, 1.0, 1.0, 1.0, 1.0, 1.0, 1.0, 1.0, 1.0, 1.0, 1.0, 1.0, 1.0, 1.0, 1.0, 1.0, 1.0, 1.0, 1.0, 1.0, 1.0, 1.0, 1.0, 1.0, 1.0, 1.0, 1.0, 1.0, 1.0, 1.0, 1.0, 1.0, 1.0, 1.0, 1.0, 1.0, 1.0, 1.0, 1.0, 1.0, 1.0, 1.0, 1.0, 1.0, 1.0, 1.0, 1.0, 1.0, 1.0, 1.0, 1.0, 1.0, 1.0, 1.0, 1.0, 1.0, 1.0, 1.0, 1.0, 1.0, 1.0, 1.0, 1.0, 1.0, 1.0, 1.0, 1.0, 1.0, 1.0, 1.0, 1.0, 1.0, 1.0, 1.0, 1.0, 1.0, 1.0, 1.0, 1.0, 1.0, 1.0, 1.0, 1.0, 1.0, 1.0, 1.0, 1.0, 1.0, 1.0, 1.0, 1.0, 1.0, 1.0, 1.0, 1.0, 1.0, 1.0, 1.0, 1.0, 1.0, 1.0, 1.0, 1.0, 1.0, 1.0, 1.0, 1.0, 1.0, 1.0, 1.0, 1.0, 1.0, 1.0, 1.0, 1.0, 1.0, 1.0, 1.0, 1.0, 1.0, 1.0, 1.0, 1.0, 1.0, 1.0, 1.0, 1.0, 1.0, 1.0, 1.0, 1.0, 1.0, 1.0, 1.0, 1.0, 1.0, 1.0, 1.0, 1.0, 1.0, 1.0, 1.0, 1.0, 1.0, 1.0, 1.0, 1.0, 1.0, 1.0, 1.0, 1.0, 1.0, 1.0, 1.0, 1.0, 1.0, 1.0, 1.0, 1.0, 1.0, 1.0, 1.0, 1.0, 1.0, 1.0, 1.0, 1.0, 1.0, 1.0, 1.0, 1.0, 1.0, 1.0, 1.0, 1.0, 1.0, 1.0, 1.0, 1.0, 1.0, 1.0, 1.0, 1.0, 1.0, 1.0, 1.0, 1.0, 1.0, 1.0, 1.0, 1.0, 1.0, 1.0, 1.0, 1.0, 1.0, 1.0, 1.0, 1.0, 1.0, 1.0, 1.0, 1.0, 1.0, 1.0, 1.0, 1.0, 1.0, 1.0, 1.0, 1.0, 1.0, 1.0, 1.0, 1.0, 1.0, 1.0, 1.0, 1.0, 1.0, 1.0, 1.0, 1.0, 1.0, 1.0, 1.0, 1.0, 1.0, 1.0, 1.0, 1.0, 1.0, 1.0, 1.0, 1.0, 1.0, 1.0, 1.0, 1.0, 1.0, 1.0, 1.0, 1.0, 1.0, 1.0, 1.0, 1.0, 1.0, 1.0, 1.0, 1.0, 1.0, 1.0, 1.0, 1.0, 1.0, 1.0, 1.0, 1.0, 1.0, 1.0, 1.0, 1.0, 1.0, 1.0, 1.0, 1.0, 1.0, 1.0, 1.0, 1.0, 1.0, 1.0, 1.0, 1.0, 1.0, 1.0, 1.0, 1.0, 1.0, 1.0, 1.0, 1.0, 1.0, 1.0, 1.0, 1.0, 1.0, 1.0, 1.0, 1.0, 1.0, 1.0, 1.0, 1.0, 1.0, 1.0, 1.0, 1.0, 1.0, 1.0, 1.0, 1.0, 1.0, 1.0, 1.0, 1.0, 1.0, 1.0, 1.0, 1.0, 1.0, 1.0, 1.0, 1.0, 1.0, 1.0, 1.0, 1.0, 1.0, 1.0, 1.0, 1.0, 1.0, 1.0, 1.0, 1.0, 1.0, 1.0, 1.0, 1.0, 1.0, 1.0, 1.0, 1.0, 1.0, 1.0, 1.0, 1.0, 1.0, 1.0, 1.0, 1.0, 1.0, 1.0, 1.0, 1.0, 1.0, 1.0, 1.0, 1.0, 1.0, 1.0, 1.0, 1.0, 1.0, 1.0, 1.0, 1.0, 1.0, 1.0, 1.0, 1.0, 1.0, 1.0, 1.0, 1.0, 1.0, 1.0, 1.0, 1.0, 1.0, 1.0, 1.0, 1.0, 1.0, 1.0, 1.0, 1.0, 1.0, 1.0, 1.0, 1.0, 1.0, 1.0, 1.0, 1.0, 1.0, 1.0, 1.0, 1.0, 1.0, 1.0, 1.0, 1.0, 1.0, 1.0, 1.0, 1.0, 1.0, 1.0, 1.0, 1.0, 1.0, 1.0, 1.0, 1.0, 1.0, 1.0, 1.0, 1.0, 1.0, 1.0, 1.0, 1.0, 1.0, 1.0, 1.0, 1.0, 1.0, 1.0, 1.0, 1.0, 1.0, 1.0, 1.0, 1.0, 1.0, 1.0, 1.0, 1.0, 1.0, 1.0, 1.0, 1.0, 1.0, 1.0, 1.0, 1.0, 1.0, 1.0, 1.0, 1.0, 1.0, 1.0, 1.0, 1.0, 1.0, 1.0, 1.0, 1.0, 1.0, 1.0, 1.0, 1.0, 1.0, 1.0, 1.0, 1.0, 1.0, 1.0, 1.0, 1.0, 1.0, 1.0, 1.0, 1.0, 1.0, 1.0, 1.0, 1.0, 1.0, 1.0, 1.0, 1.0, 1.0, 1.0, 1.0, 1.0, 1.0, 1.0, 1.0, 1.0, 1.0, 1.0, 1.0, 1.0, 1.0, 1.0, 1.0, 1.0, 1.0, 1.0, 1.0, 1.0, 1.0, 1.0, 1.0, 1.0, 1.0, 1.0, 1.0, 1.0, 1.0, 1.0, 1.0, 1.0, 1.0, 1.0, 1.0, 1.0, 1.0, 1.0, 1.0, 1.0, 1.0, 1.0, 1.0, 1.0, 1.0, 1.0, 1.0, 1.0, 1.0, 1.0, 1.0, 1.0, 1.0, 1.0, 1.0, 1.0, 1.0, 1.0, 1.0, 1.0, 1.0, 1.0, 1.0, 1.0, 1.0, 1.0, 1.0, 1.0, 1.0, 1.0, 1.0, 1.0, 1.0, 1.0, 1.0, 1.0, 1.0, 1.0, 1.0, 1.0, 1.0, 1.0, 1.0, 1.0, 1.0, 1.0, 1.0, 1.0, 1.0, 1.0, 1.0, 1.0, 1.0, 1.0, 1.0, 1.0, 1.0, 1.0, 1.0, 1.0, 1.0, 1.0, 1.0, 1.0, 1.0, 1.0, 1.0, 1.0, 1.0, 1.0, 1.0, 1.0, 1.0, 1.0, 1.0, 1.0, 1.0, 1.0, 1.0, 1.0, 1.0, 1.0, 1.0, 1.0, 1.0, 1.0, 1.0, 1.0, 1.0, 1.0, 1.0, 1.0, 1.0, 1.0, 1.0, 1.0, 1.0, 1.0, 1.0, 1.0, 1.0, 1.0, 1.0, 1.0, 1.0, 1.0, 1.0, 1.0, 1.0, 1.0, 1.0, 1.0, 1.0, 1.0, 1.0, 1.0, 1.0, 1.0, 1.0, 1.0, 1.0, 1.0, 1.0, 1.0, 1.0, 1.0, 1.0, 1.0, 1.0, 1.0, 1.0, 1.0, 1.0, 1.0, 1.0, 1.0, 1.0, 1.0, 1.0, 1.0, 1.0, 1.0, 1.0, 1.0, 1.0, 1.0, 1.0, 1.0, 1.0, 1.0, 1.0, 1.0, 1.0, 1.0, 1.0, 1.0, 1.0, 1.0, 1.0, 1.0, 1.0, 1.0, 1.0, 1.0, 1.0, 1.0, 1.0, 1.0, 1.0, 1.0, 1.0, 1.0, 1.0, 1.0, 1.0, 1.0, 1.0, 1.0, 1.0, 1.0, 1.0, 1.0, 1.0, 1.0, 1.0, 1.0, 1.0, 1.0, 1.0, 1.0, 1.0, 1.0, 1.0, 1.0, 1.0, 1.0, 1.0, 1.0, 1.0, 1.0, 1.0, 1.0, 1.0, 1.0, 1.0, 1.0, 1.0, 1.0, 1.0, 1.0, 1.0, 1.0, 1.0, 1.0, 1.0, 1.0, 1.0, 1.0, 1.0, 1.0, 1.0, 1.0, 1.0, 1.0, 1.0, 1.0, 1.0, 1.0, 1.0, 1.0, 1.0, 1.0, 1.0, 1.0, 1.0, 1.0, 1.0, 1.0, 1.0, 1.0, 1.0, 1.0, 1.0, 1.0, 1.0, 1.0, 1.0, 1.0, 1.0, 1.0, 1.0, 1.0, 1.0, 1.0, 1.0, 1.0, 1.0, 1.0, 1.0, 1.0, 1.0, 1.0, 1.0, 1.0, 1.0, 1.0, 1.0, 1.0, 1.0, 1.0, 1.0, 1.0, 1.0, 1.0, 1.0, 1.0, 1.0, 1.0, 1.0, 1.0, 1.0, 1.0, 1.0, 1.0, 1.0, 1.0, 1.0, 1.0, 1.0, 1.0, 1.0, 1.0, 1.0, 1.0, 1.0, 1.0, 1.0, 1.0, 1.0, 1.0, 1.0, 1.0, 1.0, 1.0, 1.0, 1.0, 1.0, 1.0, 1.0, 1.0, 1.0, 1.0, 1.0, 1.0, 1.0, 1.0, 1.0, 1.0, 1.0, 1.0, 1.0, 1.0, 1.0, 1.0, 1.0, 1.0, 1.0, 1.0, 1.0, 1.0, 1.0, 1.0, 1.0, 1.0, 1.0, 1.0, 1.0, 1.0, 1.0, 1.0, 1.0, 1.0, 1.0, 1.0, 1.0, 1.0, 1.0, 1.0, 1.0, 1.0, 1.0, 1.0, 1.0, 1.0, 1.0, 1.0, 1.0, 1.0, 1.0, 1.0, 1.0, 1.0, 1.0, 1.0, 1.0, 1.0, 1.0, 1.0, 1.0, 1.0, 1.0, 1.0, 1.0, 1.0, 1.0, 1.0, 1.0, 1.0, 1.0, 1.0, 1.0, 1.0, 1.0, 1.0, 1.0, 1.0, 1.0, 1.0, 1.0, 1.0, 1.0, 1.0, 1.0, 1.0, 1.0, 1.0, 1.0, 1.0, 1.0, 1.0, 1.0, 1.0, 1.0, 1.0, 1.0, 1.0, 1.0, 1.0, 1.0, 1.0, 1.0, 1.0, 1.0, 1.0, 1.0, 1.0, 1.0, 1.0, 1.0, 1.0, 1.0, 1.0, 1.0, 1.0, 1.0, 1.0, 1.0, 1.0, 1.0, 1.0, 1.0, 1.0, 1.0, 1.0, 1.0, 1.0, 1.0, 1.0, 1.0, 1.0, 1.0, 1.0, 1.0, 1.0, 1.0, 1.0, 1.0, 1.0, 1.0, 1.0, 1.0, 1.0, 1.0, 1.0, 1.0, 1.0, 1.0, 1.0, 1.0, 1.0, 1.0, 1.0, 1.0, 1.0, 1.0, 1.0, 1.0, 1.0, 1.0, 1.0, 1.0, 1.0, 1.0, 1.0, 1.0, 1.0, 1.0, 1.0, 1.0, 1.0, 1.0, 1.0, 1.0, 1.0, 1.0, 1.0, 1.0, 1.0, 1.0, 1.0, 1.0, 1.0, 1.0, 1.0, 1.0, 1.0, 1.0, 1.0, 1.0, 1.0, 1.0, 1.0, 1.0, 1.0, 1.0, 1.0, 1.0, 1.0, 1.0, 1.0, 1.0, 1.0, 1.0, 1.0, 1.0, 1.0, 1.0, 1.0, 1.0, 1.0, 1.0, 1.0, 1.0, 1.0, 1.0, 1.0, 1.0, 1.0, 1.0, 1.0, 1.0, 1.0, 1.0, 1.0, 1.0, 1.0, 1.0, 1.0, 1.0, 1.0, 1.0, 1.0, 1.0, 1.0, 1.0, 1.0, 1.0, 1.0, 1.0, 1.0, 1.0, 1.0, 1.0, 1.0, 1.0, 1.0, 1.0, 1.0, 1.0, 1.0, 1.0, 1.0, 1.0, 1.0, 1.0, 1.0, 1.0, 1.0, 1.0, 1.0, 1.0, 1.0, 1.0, 1.0, 1.0, 1.0, 1.0, 1.0, 1.0, 1.0, 1.0, 1.0, 1.0, 1.0, 1.0, 1.0, 1.0, 1.0, 1.0, 1.0, 1.0, 1.0, 1.0, 1.0, 1.0, 1.0, 1.0, 1.0, 1.0, 1.0, 1.0, 1.0, 1.0, 1.0, 1.0, 1.0, 1.0, 1.0, 1.0, 1.0, 1.0, 1.0, 1.0, 1.0, 1.0, 1.0, 1.0, 1.0, 1.0, 1.0, 1.0, 1.0, 1.0, 1.0, 1.0, 1.0, 1.0, 1.0, 1.0, 1.0, 1.0, 1.0, 1.0, 1.0, 1.0, 1.0, 1.0, 1.0, 1.0, 1.0, 1.0, 1.0, 1.0, 1.0, 1.0, 1.0, 1.0, 1.0, 1.0, 1.0, 1.0, 1.0, 1.0, 1.0, 1.0, 1.0, 1.0, 1.0, 1.0, 1.0, 1.0, 1.0, 1.0, 1.0, 1.0, 1.0, 1.0, 1.0, 1.0, 1.0, 1.0, 1.0, 1.0, 1.0, 1.0, 1.0, 1.0, 1.0, 1.0, 1.0, 1.0, 1.0, 1.0, 1.0, 1.0, 1.0, 1.0, 1.0, 1.0, 1.0, 1.0, 1.0, 1.0, 1.0, 1.0, 1.0, 1.0, 1.0, 1.0, 1.0, 1.0, 1.0, 1.0, 1.0, 1.0, 1.0, 1.0, 1.0, 1.0, 1.0, 1.0, 1.0, 1.0, 1.0, 1.0, 1.0, 1.0, 1.0, 1.0, 1.0, 1.0, 1.0, 1.0, 1.0, 1.0, 1.0, 1.0, 1.0, 1.0, 1.0, 1.0, 1.0, 1.0, 1.0, 1.0, 1.0, 1.0, 1.0, 1.0, 1.0, 1.0, 1.0, 1.0, 1.0, 1.0, 1.0, 1.0, 1.0, 1.0, 1.0, 1.0, 1.0, 1.0, 1.0, 1.0, 1.0, 1.0, 1.0, 1.0, 1.0, 1.0, 1.0, 1.0, 1.0, 1.0, 1.0, 1.0, 1.0, 1.0, 1.0, 1.0, 1.0, 1.0, 1.0, 1.0, 1.0, 1.0, 1.0, 1.0, 1.0, 1.0, 1.0, 1.0, 1.0, 1.0, 1.0, 1.0, 1.0, 1.0, 1.0, 1.0, 1.0, 1.0, 1.0, 1.0, 1.0, 1.0, 1.0, 1.0, 1.0, 1.0, 1.0, 1.0, 1.0, 1.0, 1.0, 1.0, 1.0, 1.0, 1.0, 1.0, 1.0, 1.0, 1.0, 1.0, 1.0, 1.0, 1.0, 1.0, 1.0, 1.0, 1.0, 1.0, 1.0, 1.0, 1.0, 1.0, 1.0, 1.0, 1.0, 1.0, 1.0, 1.0, 1.0, 1.0, 1.0, 1.0, 1.0, 1.0, 1.0, 1.0, 1.0, 1.0, 1.0, 1.0, 1.0, 1.0, 1.0, 1.0, 1.0, 1.0, 1.0, 1.0, 1.0, 1.0, 1.0, 1.0, 1.0, 1.0, 1.0, 1.0, 1.0, 1.0, 1.0, 1.0, 1.0, 1.0, 1.0, 1.0, 1.0, 1.0, 1.0, 1.0, 1.0, 1.0, 1.0, 1.0, 1.0, 1.0, 1.0, 1.0, 1.0, 1.0, 1.0, 1.0, 1.0, 1.0, 1.0, 1.0, 1.0, 1.0, 1.0, 1.0, 1.0, 1.0, 1.0, 1.0, 1.0, 1.0, 1.0, 1.0, 1.0, 1.0, 1.0, 1.0, 1.0, 1.0, 1.0, 1.0, 1.0, 1.0, 1.0, 1.0, 1.0, 1.0, 1.0, 1.0, 1.0, 1.0, 1.0, 1.0, 1.0, 1.0, 1.0, 1.0, 1.0, 1.0, 1.0, 1.0, 1.0, 1.0, 1.0, 1.0, 1.0, 1.0, 1.0, 1.0, 1.0, 1.0, 1.0, 1.0, 1.0, 1.0, 1.0, 1.0, 1.0, 1.0, 1.0, 1.0, 1.0, 1.0, 1.0, 1.0, 1.0, 1.0, 1.0, 1.0, 1.0, 1.0, 1.0, 1.0, 1.0, 1.0, 1.0, 1.0, 1.0, 1.0, 1.0, 1.0, 1.0, 1.0, 1.0, 1.0, 1.0, 1.0, 1.0, 1.0, 1.0, 1.0, 1.0, 1.0, 1.0, 1.0, 1.0, 1.0, 1.0, 1.0, 1.0, 1.0, 1.0, 1.0, 1.0, 1.0, 1.0, 1.0, 1.0, 1.0, 1.0, 1.0, 1.0, 1.0, 1.0, 1.0, 1.0, 1.0, 1.0, 1.0, 1.0, 1.0, 1.0, 1.0, 1.0, 1.0, 1.0, 1.0, 1.0, 1.0, 1.0, 1.0, 1.0, 1.0, 1.0, 1.0, 1.0, 1.0, 1.0, 1.0, 1.0, 1.0, 1.0, 1.0, 1.0, 1.0, 1.0, 1.0, 1.0, 1.0, 1.0, 1.0, 1.0, 1.0, 1.0, 1.0, 1.0, 1.0, 1.0, 1.0, 1.0, 1.0, 1.0, 1.0, 1.0, 1.0, 1.0, 1.0, 1.0, 1.0, 1.0, 1.0, 1.0, 1.0, 1.0, 1.0, 1.0, 1.0, 1.0, 1.0, 1.0, 1.0, 1.0, 1.0, 1.0, 1.0, 1.0, 1.0, 1.0, 1.0, 1.0, 1.0, 1.0, 1.0, 1.0, 1.0, 1.0, 1.0, 1.0, 1.0, 1.0, 1.0, 1.0, 1.0, 1.0, 1.0, 1.0, 1.0, 1.0, 1.0, 1.0, 1.0, 1.0, 1.0, 1.0, 1.0, 1.0, 1.0, 1.0, 1.0, 1.0, 1.0, 1.0, 1.0, 1.0, 1.0, 1.0, 1.0, 1.0, 1.0, 1.0, 1.0, 1.0, 1.0, 1.0, 1.0, 1.0, 1.0, 1.0, 1.0, 1.0, 1.0, 1.0, 1.0, 1.0, 1.0, 1.0, 1.0, 1.0, 1.0, 1.0, 1.0, 1.0, 1.0, 1.0, 1.0, 1.0, 1.0, 1.0, 1.0, 1.0, 1.0, 1.0, 1.0, 1.0, 1.0, 1.0, 1.0, 1.0, 1.0, 1.0, 1.0, 1.0, 1.0, 1.0, 1.0, 1.0, 1.0, 1.0, 1.0, 1.0, 1.0, 1.0, 1.0, 1.0, 1.0, 1.0, 1.0, 1.0, 1.0, 1.0, 1.0, 1.0, 1.0, 1.0, 1.0, 1.0, 1.0, 1.0, 1.0, 1.0, 1.0, 1.0, 1.0, 1.0, 1.0, 1.0, 1.0, 1.0, 1.0, 1.0, 1.0, 1.0, 1.0, 1.0, 1.0, 1.0, 1.0, 1.0, 1.0, 1.0, 1.0, 1.0, 1.0, 1.0, 1.0, 1.0, 1.0, 1.0, 1.0, 1.0, 1.0, 1.0, 1.0, 1.0, 1.0, 1.0, 1.0, 1.0, 1.0, 1.0, 1.0, 1.0, 1.0, 1.0, 1.0, 1.0, 1.0, 1.0, 1.0, 1.0, 1.0, 1.0, 1.0, 1.0, 1.0, 1.0, 1.0, 1.0, 1.0, 1.0, 1.0, 1.0, 1.0, 1.0, 1.0, 1.0, 1.0, 1.0, 1.0, 1.0, 1.0, 1.0, 1.0, 1.0, 1.0, 1.0, 1.0, 1.0, 1.0, 1.0, 1.0, 1.0, 1.0, 1.0, 1.0, 1.0, 1.0, 1.0, 1.0, 1.0, 1.0, 1.0, 1.0, 1.0, 1.0, 1.0, 1.0, 1.0, 1.0, 1.0, 1.0, 1.0, 1.0, 1.0, 1.0, 1.0, 1.0, 1.0, 1.0, 1.0, 1.0, 1.0, 1.0, 1.0, 1.0, 1.0, 1.0, 1.0, 1.0, 1.0, 1.0, 1.0, 1.0, 1.0, 1.0, 1.0, 1.0, 1.0, 1.0, 1.0, 1.0, 1.0, 1.0, 1.0, 1.0, 1.0, 1.0, 1.0, 1.0, 1.0, 1.0, 1.0, 1.0, 1.0, 1.0, 1.0, 1.0, 1.0, 1.0, 1.0, 1.0, 1.0, 1.0, 1.0, 1.0, 1.0, 1.0, 1.0, 1.0, 1.0, 1.0, 1.0, 1.0, 1.0, 1.0, 1.0, 1.0, 1.0, 1.0, 1.0, 1.0, 1.0, 1.0, 1.0, 1.0, 1.0, 1.0, 1.0, 1.0, 1.0, 1.0, 1.0, 1.0, 1.0, 1.0, 1.0, 1.0, 1.0, 1.0, 1.0, 1.0, 1.0, 1.0, 1.0, 1.0, 1.0, 1.0, 1.0, 1.0, 1.0, 1.0, 1.0, 1.0, 1.0, 1.0, 1.0, 1.0, 1.0, 1.0, 1.0, 1.0, 1.0, 1.0, 1.0, 1.0, 1.0, 1.0, 1.0, 1.0, 1.0, 1.0, 1.0, 1.0, 1.0, 1.0, 1.0, 1.0, 1.0, 1.0, 1.0, 1.0, 1.0, 1.0, 1.0, 1.0, 1.0, 1.0, 1.0, 1.0, 1.0, 1.0, 1.0, 1.0, 1.0, 1.0, 1.0, 1.0, 1.0, 1.0, 1.0, 1.0, 1.0, 1.0, 1.0, 1.0, 1.0, 1.0, 1.0, 1.0, 1.0, 1.0, 1.0, 1.0, 1.0, 1.0, 1.0, 1.0, 1.0, 1.0, 1.0, 1.0, 1.0, 1.0, 1.0, 1.0, 1.0, 1.0, 1.0, 1.0, 1.0, 1.0, 1.0, 1.0, 1.0, 1.0, 1.0, 1.0, 1.0, 1.0, 1.0, 1.0, 1.0, 1.0, 1.0, 1.0, 1.0, 1.0, 1.0, 1.0, 1.0, 1.0, 1.0, 1.0, 1.0, 1.0, 1.0, 1.0, 1.0, 1.0, 1.0, 1.0, 1.0, 1.0, 1.0, 1.0, 1.0, 1.0, 1.0, 1.0, 1.0, 1.0, 1.0, 1.0, 1.0, 1.0, 1.0, 1.0, 1.0, 1.0, 1.0, 1.0, 1.0, 1.0, 1.0, 1.0, 1.0, 1.0, 1.0, 1.0, 1.0, 1.0, 1.0, 1.0, 1.0, 1.0, 1.0, 1.0, 1.0, 1.0, 1.0, 1.0, 1.0, 1.0, 1.0, 1.0, 1.0, 1.0, 1.0, 1.0, 1.0, 1.0, 1.0, 1.0, 1.0, 1.0, 1.0, 1.0, 1.0, 1.0, 1.0, 1.0, 1.0, 1.0, 1.0, 1.0, 1.0, 1.0, 1.0, 1.0, 1.0, 1.0, 1.0, 1.0, 1.0, 1.0, 1.0, 1.0, 1.0, 1.0, 1.0, 1.0, 1.0, 1.0, 1.0, 1.0, 1.0, 1.0, 1.0, 1.0, 1.0, 1.0, 1.0, 1.0, 1.0, 1.0, 1.0, 1.0, 1.0, 1.0, 1.0, 1.0, 1.0, 1.0, 1.0, 1.0, 1.0, 1.0, 1.0, 1.0, 1.0, 1.0, 1.0, 1.0, 1.0, 1.0, 1.0, 1.0, 1.0, 1.0, 1.0, 1.0, 1.0, 1.0, 1.0, 1.0, 1.0, 1.0, 1.0, 1.0, 1.0, 1.0, 1.0, 1.0, 1.0, 1.0, 1.0, 1.0, 1.0, 1.0, 1.0, 1.0, 1.0, 1.0, 1.0, 1.0, 1.0, 1.0, 1.0, 1.0, 1.0, 1.0, 1.0, 1.0, 1.0, 1.0, 1.0, 1.0, 1.0, 1.0, 1.0, 1.0, 1.0, 1.0, 1.0, 1.0, 1.0, 1.0, 1.0, 1.0, 1.0, 1.0, 1.0, 1.0, 1.0, 1.0, 1.0, 1.0, 1.0, 1.0, 1.0, 1.0, 1.0, 1.0, 1.0, 1.0, 1.0, 1.0, 1.0, 1.0, 1.0, 1.0, 1.0, 1.0, 1.0, 1.0, 1.0, 1.0, 1.0, 1.0, 1.0, 1.0, 1.0, 1.0, 1.0, 1.0, 1.0, 1.0, 1.0, 1.0, 1.0, 1.0, 1.0, 1.0, 1.0, 1.0, 1.0, 1.0, 1.0, 1.0, 1.0, 1.0, 1.0, 1.0, 1.0, 1.0, 1.0, 1.0, 1.0, 1.0, 1.0, 1.0, 1.0, 1.0, 1.0, 1.0, 1.0, 1.0, 1.0, 1.0, 1.0, 1.0, 1.0, 1.0, 1.0, 1.0, 1.0, 1.0, 1.0, 1.0, 1.0, 1.0, 1.0, 1.0, 1.0, 1.0, 1.0, 1.0, 1.0, 1.0, 1.0, 1.0, 1.0, 1.0, 1.0, 1.0, 1.0, 1.0, 1.0, 1.0, 1.0, 1.0, 1.0, 1.0, 1.0, 1.0, 1.0, 1.0, 1.0, 1.0, 1.0, 1.0, 1.0, 1.0, 1.0, 1.0, 1.0, 1.0, 1.0, 1.0, 1.0, 1.0, 1.0, 1.0, 1.0, 1.0, 1.0, 1.0, 1.0, 1.0, 1.0, 1.0, 1.0, 1.0, 1.0, 1.0, 1.0, 1.0, 1.0, 1.0, 1.0, 1.0, 1.0, 1.0, 1.0, 1.0, 1.0, 1.0, 1.0, 1.0, 1.0, 1.0, 1.0, 1.0, 1.0, 1.0, 1.0, 1.0, 1.0, 1.0, 1.0, 1.0, 1.0, 1.0, 1.0, 1.0, 1.0, 1.0, 1.0, 1.0, 1.0, 1.0, 1.0, 1.0, 1.0, 1.0, 1.0, 1.0, 1.0, 1.0, 1.0, 1.0, 1.0, 1.0, 1.0, 1.0, 1.0, 1.0, 1.0, 1.0, 1.0, 1.0, 1.0, 1.0, 1.0, 1.0, 1.0, 1.0, 1.0, 1.0, 1.0, 1.0, 1.0, 1.0, 1.0, 1.0, 1.0, 1.0, 1.0, 1.0, 1.0, 1.0, 1.0, 1.0, 1.0, 1.0, 1.0, 1.0, 1.0, 1.0, 1.0, 1.0, 1.0, 1.0, 1.0, 1.0, 1.0, 1.0, 1.0, 1.0, 1.0, 1.0, 1.0, 1.0, 1.0, 1.0, 1.0, 1.0, 1.0, 1.0, 1.0, 1.0, 1.0, 1.0, 1.0, 1.0, 1.0, 1.0, 1.0, 1.0, 1.0, 1.0, 1.0, 1.0, 1.0, 1.0, 1.0, 1.0, 1.0, 1.0, 1.0, 1.0, 1.0, 1.0, 1.0, 1.0, 1.0, 1.0, 1.0, 1.0, 1.0, 1.0, 1.0, 1.0, 1.0, 1.0, 1.0, 1.0, 1.0, 1.0, 1.0, 1.0, 1.0, 1.0, 1.0, 1.0, 1.0, 1.0, 1.0, 1.0, 1.0, 1.0, 1.0, 1.0, 1.0, 1.0, 1.0, 1.0, 1.0, 1.0, 1.0, 1.0, 1.0, 1.0, 1.0, 1.0, 1.0, 1.0, 1.0, 1.0, 1.0, 1.0, 1.0, 1.0, 1.0, 1.0, 1.0, 1.0, 1.0, 1.0, 1.0, 1.0, 1.0, 1.0, 1.0, 1.0, 1.0, 1.0, 1.0, 1.0, 1.0, 1.0, 1.0, 1.0, 1.0, 1.0, 1.0, 1.0, 1.0, 1.0, 1.0, 1.0, 1.0, 1.0, 1.0, 1.0, 1.0, 1.0, 1.0, 1.0, 1.0, 1.0, 1.0, 1.0, 1.0, 1.0, 1.0, 1.0, 1.0, 1.0, 1.0, 1.0, 1.0, 1.0, 1.0, 1.0, 1.0, 1.0, 1.0, 1.0, 1.0, 1.0, 1.0, 1.0, 1.0, 1.0, 1.0, 1.0, 1.0, 1.0, 1.0, 1.0, 1.0, 1.0, 1.0, 1.0, 1.0, 1.0, 1.0, 1.0, 1.0, 1.0, 1.0, 1.0, 1.0, 1.0, 1.0, 1.0, 1.0, 1.0, 1.0, 1.0, 1.0, 1.0, 1.0, 1.0, 1.0, 1.0, 1.0, 1.0, 1.0, 1.0, 1.0, 1.0, 1.0, 1.0, 1.0, 1.0, 1.0, 1.0, 1.0, 1.0, 1.0, 1.0, 1.0, 1.0, 1.0, 1.0, 1.0, 1.0, 1.0, 1.0, 1.0, 1.0, 1.0, 1.0, 1.0, 1.0, 1.0, 1.0, 1.0, 1.0, 1.0, 1.0, 1.0, 1.0, 1.0, 1.0, 1.0, 1.0, 1.0, 1.0, 1.0, 1.0, 1.0, 1.0, 1.0, 1.0, 1.0, 1.0, 1.0, 1.0, 1.0, 1.0, 1.0, 1.0, 1.0, 1.0, 1.0, 1.0, 1.0, 1.0, 1.0, 1.0, 1.0, 1.0, 1.0, 1.0, 1.0, 1.0, 1.0, 1.0, 1.0, 1.0, 1.0, 1.0, 1.0, 1.0, 1.0, 1.0, 1.0, 1.0, 1.0, 1.0, 1.0, 1.0, 1.0, 1.0, 1.0, 1.0, 1.0, 1.0, 1.0, 1.0, 1.0, 1.0, 1.0, 1.0, 1.0, 1.0, 1.0, 1.0, 1.0, 1.0, 1.0, 1.0, 1.0, 1.0, 1.0, 1.0, 1.0, 1.0, 1.0, 1.0, 1.0, 1.0, 1.0, 1.0, 1.0, 1.0, 1.0, 1.0, 1.0, 1.0, 1.0, 1.0, 1.0, 1.0, 1.0, 1.0, 1.0, 1.0, 1.0, 1.0, 1.0, 1.0, 1.0, 1.0, 1.0, 1.0, 1.0, 1.0, 1.0, 1.0, 1.0, 1.0, 1.0, 1.0, 1.0, 1.0, 1.0, 1.0, 1.0, 1.0, 1.0, 1.0, 1.0, 1.0, 1.0, 1.0, 1.0, 1.0, 1.0, 1.0, 1.0, 1.0, 1.0, 1.0, 1.0, 1.0, 1.0, 1.0, 1.0, 1.0, 1.0, 1.0, 1.0, 1.0, 1.0, 1.0, 1.0, 1.0, 1.0, 1.0, 1.0, 1.0, 1.0, 1.0, 1.0, 1.0, 1.0, 1.0, 1.0, 1.0, 1.0, 1.0, 1.0, 1.0, 1.0, 1.0, 1.0, 1.0, 1.0, 1.0, 1.0, 1.0, 1.0, 1.0, 1.0, 1.0, 1.0, 1.0, 1.0, 1.0, 1.0, 1.0, 1.0, 1.0, 1.0, 1.0, 1.0, 1.0, 1.0, 1.0, 1.0, 1.0, 1.0, 1.0, 1.0, 1.0, 1.0, 1.0, 1.0, 1.0, 1.0, 1.0, 1.0, 1.0, 1.0, 1.0, 1.0, 1.0, 1.0, 1.0, 1.0, 1.0, 1.0, 1.0, 1.0, 1.0, 1.0, 1.0, 1.0, 1.0, 1.0, 1.0, 1.0, 1.0, 1.0, 1.0, 1.0, 1.0, 1.0, 1.0, 1.0, 1.0, 1.0, 1.0, 1.0, 1.0, 1.0, 1.0, 1.0, 1.0, 1.0, 1.0, 1.0, 1.0, 1.0, 1.0, 1.0, 1.0, 1.0, 1.0, 1.0, 1.0, 1.0, 1.0, 1.0, 1.0, 1.0, 1.0, 1.0, 1.0, 1.0, 1.0, 1.0, 1.0, 1.0, 1.0, 1.0, 1.0, 1.0, 1.0, 1.0, 1.0, 1.0, 1.0, 1.0, 1.0, 1.0, 1.0, 1.0, 1.0, 1.0, 1.0, 1.0, 1.0, 1.0, 1.0, 1.0, 1.0, 1.0, 1.0, 1.0, 1.0, 1.0, 1.0, 1.0, 1.0, 1.0, 1.0, 1.0, 1.0, 1.0, 1.0, 1.0, 1.0, 1.0, 1.0, 1.0, 1.0, 1.0, 1.0, 1.0, 1.0, 1.0, 1.0, 1.0, 1.0, 1.0, 1.0, 1.0, 1.0, 1.0, 1.0, 1.0, 1.0, 1.0, 1.0, 1.0, 1.0, 1.0, 1.0, 1.0, 1.0, 1.0, 1.0, 1.0, 1.0, 1.0, 1.0, 1.0, 1.0, 1.0, 1.0, 1.0, 1.0, 1.0, 1.0, 1.0, 1.0, 1.0, 1.0, 1.0, 1.0, 1.0, 1.0, 1.0, 1.0, 1.0, 1.0, 1.0, 1.0, 1.0, 1.0, 1.0, 1.0, 1.0, 1.0, 1.0, 1.0, 1.0, 1.0, 1.0, 1.0])
me_cube_002.use_remesh_preserve_volume = False
me_cube_002.use_remesh_preserve_attributes = False
me_cube_002.use_mirror_vertex_groups = False
me_cube_002.update()
arm_armature = bpy.data.armatures.new('Armature')  # bones are not reproduced

# ---- objects
ob_sword = bpy.data.objects.new('Sword', me_cube)
ob_armature = bpy.data.objects.new('Armature', arm_armature)
ob_char = bpy.data.objects.new('Char', me_cube_002)

# ---- transforms, parenting, visibility, modifiers, constraints
ob_sword.location = (0.7292, 0.9748, 0.9841)
ob_sword.rotation_euler = (0.0, -0.0, -1.293)
ob_sword.scale = (0.5418, 1.0, 0.5418)
ob_sword.lineart.crease_threshold = 0.0
_m = ob_sword.modifiers.new('Mirror', 'MIRROR')
_m.use_clip = True
ob_armature.location = (5.169e-16, 0.04256, 2.328)
ob_armature.rotation_euler = (-0.07957, -1.765e-17, 3.142)
ob_armature.lineart.crease_threshold = 0.0
ob_char.parent = ob_armature
ob_char.matrix_parent_inverse = Matrix(((1.0, 7.692e-19, 1.847e-17, 0.0003697), (7.692e-19, 0.9965, -0.08316, -0.1145), (-1.847e-17, 0.08316, 0.9965, 1.014), (-0.0, -0.0, -0.0, 1.0)))
ob_char.location = (0.0, 0.0, 0.0)
ob_char.lineart.crease_threshold = 0.0
_vg = ob_char.vertex_groups.new(name='pelvis')
for _i, _w in zip([0, 2, 4, 6, 9, 11, 13, 14, 15, 20, 21, 22, 38, 55, 57, 97, 98, 99, 100, 101, 102, 103, 123, 124, 125, 126, 131, 132, 133, 135, 136, 139, 141, 153, 154, 155], [0.3655, 0.5665, 0.6809, 0.6391, 0.2384, 0.09971, 0.1341, 0.114, 0.6349, 0.6388, 0.149, 0.1208, 0.136, 0.1032, 0.634, 0.552, 0.08018, 0.5216, 0.1393, 0.6149, 0.1372, 0.06567, 0.5769, 0.6892, 0.6742, 0.5591, 0.0338, 0.01093, 0.1159, 0.05544, 0.2599, 0.1996, 0.06555, 0.6099, 0.5792, 0.5949]): _vg.add([_i], _w, 'REPLACE')
_vg = ob_char.vertex_groups.new(name='spine')
for _i, _w in zip([0, 1, 2, 3, 4, 5, 6, 7, 8, 9, 10, 11, 12, 13, 14, 15, 18, 19, 20, 21, 22, 23, 24, 33, 34, 35, 36, 38, 39, 46, 47, 48, 49, 54, 55, 56, 57, 58, 59, 60, 79, 83, 84, 85, 90, 96, 102, 123, 124, 125, 153, 154, 155, 216, 217, 218], [0.07375, 0.1417, 0.1011, 0.1553, 0.01648, 0.4138, 0.05223, 0.2296, 0.2403, 0.5774, 0.1867, 0.7464, 0.5802, 0.8303, 0.6166, 0.2637, 0.1524, 0.03474, 0.0003113, 0.6476, 0.6933, 0.04835, 0.04313, 0.2058, 0.1771, 0.07647, 0.1541, 0.6746, 0.01663, 0.0582, 0.07421, 0.07029, 0.04733, 0.245, 0.8459, 0.5861, 0.05327, 0.07256, 0.1099, 0.2491, 0.03292, 0.04071, 0.02343, 0.07364, 0.07054, 0.02535, 0.002708, 0.1893, 0.1603, 0.1643, 0.1768, 0.1532, 0.1901, 0.0753, 0.08123, 0.02003]): _vg.add([_i], _w, 'REPLACE')
_vg = ob_char.vertex_groups.new(name='shoulder.L')
_vg = ob_char.vertex_groups.new(name='arm.L')
_vg = ob_char.vertex_groups.new(name='forearm.L')
_vg = ob_char.vertex_groups.new(name='spine.006')
_vg = ob_char.vertex_groups.new(name='spine.007')
_vg = ob_char.vertex_groups.new(name='hand.L')
_vg = ob_char.vertex_groups.new(name='finger.L')
_vg = ob_char.vertex_groups.new(name='finger2.L')
_vg = ob_char.vertex_groups.new(name='shoulder.R')
for _i, _w in zip([0, 1, 3, 5, 6, 7, 8, 9, 10, 11, 12, 13, 14, 15, 16, 17, 18, 19, 21, 22, 23, 24, 25, 26, 27, 28, 29, 30, 31, 32, 33, 34, 35, 36, 37, 38, 39, 42, 43, 44, 45, 46, 47, 48, 49, 50, 51, 52, 54, 55, 56, 57, 58, 59, 60, 61, 62, 70, 71, 73, 76, 79, 80, 81, 82, 83, 84, 85, 86, 89, 90, 91, 94, 96, 97, 98, 99, 102, 123, 124, 125, 139, 153, 154, 155, 216, 217, 218, 220, 221, 223, 224, 227, 230], [0.002586, 0.0, 0.0, 0.0, 1.993e-06, 0.04406, 0.0001973, 0.0007347, 0.178, 0.03175, 0.04179, 0.02279, 0.02179, 0.0, 1.0, 1.0, 0.0, 0.01692, 0.0, 0.0, 1.0, 1.0, 0.0, 0.0, 0.0, 0.01851, 0.0, 0.0, 0.001985, 0.0, 0.0, 0.0, 0.0, 0.0, 1.0, 0.0, 1.0, 0.0, 0.01177, 0.0, 0.0, 0.0, 0.02407, 0.0, 0.05686, 0.002946, 0.002665, 0.001719, 0.0432, 0.02901, 0.04173, 1.051e-05, 0.01502, 0.04844, 0.0, 0.01101, 0.02126, 2.831e-05, 0.0001247, 0.001455, 0.0001224, 0.04985, 0.0, 0.009658, 0.01294, 0.0, 0.0, 0.0, 0.002297, 0.0, 0.0, 0.005679, 0.0, 0.0, 0.0, 5.621e-05, 0.0, 0.0001338, 0.01356, 0.00388, 0.006935, 0.0, 0.01407, 0.02352, 0.0, 0.0001003, 0.0, 0.002547, 0.0, 1.0, 0.009921, 0.03683, 0.0, 1.0]): _vg.add([_i], _w, 'REPLACE')
_vg = ob_char.vertex_groups.new(name='arm.R')
for _i, _w in zip([1, 10, 16, 17, 24, 25, 26, 27, 28, 29, 30, 31, 32, 33, 35, 37, 39, 42, 43, 44, 45, 52, 54, 68, 69, 90, 220, 221, 223, 224, 227, 230], [0.0, 0.0, 0.04001, 0.02555, 0.03406, 0.78, 0.7343, 0.7399, 0.7313, 0.139, 0.2217, 0.2655, 0.2446, 0.0, 0.0, 0.0, 0.0001845, 0.8077, 0.884, 0.2138, 0.2091, 0.0, 0.0, 0.0, 0.0, 0.0, 0.2324, 0.02235, 0.7565, 0.242, 0.7865, 0.0]): _vg.add([_i], _w, 'REPLACE')
_vg = ob_char.vertex_groups.new(name='forearm.R')
for _i, _w in zip([25, 26, 27, 28, 29, 30, 31, 32, 40, 41, 42, 43, 44, 45, 106, 144, 158, 170, 182, 183, 184, 185, 186, 187, 188, 189, 190, 191, 192, 194, 195, 202, 203, 204, 205, 219, 220, 222, 223, 224, 225, 226, 227, 228, 229, 232], [0.0, 0.07946, 0.0, 0.07266, 0.6056, 0.6324, 0.715, 0.737, 0.887, 0.9667, 0.08809, 0.0249, 0.7757, 0.7992, 0.9256, 0.9053, 0.9197, 0.8945, 0.848, 0.8937, 0.1725, 0.1436, 0.04995, 0.2278, 0.0, 0.2389, 0.0, 0.001563, 0.0, 0.00668, 0.0165, 0.0, 0.0, 0.0, 0.0, 0.547, 0.3224, 0.8929, 0.03323, 0.7393, 0.6016, 0.0, 0.0, 0.9152, 0.0, 0.2015]): _vg.add([_i], _w, 'REPLACE')
_vg = ob_char.vertex_groups.new(name='hand.R')
for _i, _w in zip([40, 41, 106, 144, 158, 170, 182, 183, 184, 185, 186, 187, 188, 189, 190, 191, 192, 193, 194, 195, 196, 197, 198, 199, 200, 201, 202, 203, 204, 205, 206, 207, 208, 209, 210, 211, 212, 213, 214, 215, 219, 222, 225, 226, 228, 231, 232, 233, 234], [0.2233, 0.007442, 0.06821, 0.7375, 0.2584, 0.4198, 0.3216, 0.3678, 1.0, 1.0, 1.0, 0.7382, 0.1458, 0.7027, 0.2723, 0.725, 0.8242, 1.0, 0.7941, 0.7403, 0.3607, 0.3904, 0.4806, 0.3043, 0.2445, 0.323, 0.2506, 0.1497, 0.2485, 0.272, 0.0862, 0.4497, 0.249, 0.5013, 0.004717, 0.2538, 0.2424, 0.4671, 0.2229, 0.2029, 0.4498, 0.4882, 0.8905, 0.004991, 0.383, 0.04949, 0.7426, 0.0166, 0.1717]): _vg.add([_i], _w, 'REPLACE')
_vg = ob_char.vertex_groups.new(name='finger.R')
for _i, _w in zip([158, 170, 184, 185, 186, 187, 188, 189, 190, 191, 192, 193, 194, 195, 196, 197, 198, 199, 200, 201, 204, 205, 206, 208, 209, 210, 211, 212, 213, 214, 215, 222, 225, 226, 229, 231, 232, 233, 234], [0.00407, 0.0, 0.0, 0.0, 0.04651, 0.03748, 0.2447, 0.04355, 1.0, 1.0, 1.0, 1.0, 1.0, 1.0, 1.0, 1.0, 1.0, 1.0, 1.0, 1.0, 0.04205, 0.07394, 0.0, 0.0003059, 0.01649, 1.0, 1.0, 1.0, 1.0, 1.0, 1.0, 0.1233, 0.04623, 0.0, 0.0667, 0.004118, 0.04151, 0.02127, 1.0]): _vg.add([_i], _w, 'REPLACE')
_vg = ob_char.vertex_groups.new(name='finger2.R')
for _i, _w in zip([184, 186, 188, 190, 191, 192, 193, 194, 195, 196, 197, 198, 199, 200, 201, 202, 204, 205, 206, 207, 208, 209, 210, 211, 212, 213, 214, 215, 229, 231, 233, 234], [0.0, 0.0, 0.0, 0.0, 0.0, 0.0, 0.4037, 0.0, 0.0, 0.9969, 1.0, 1.0, 1.0, 1.0, 1.0, 0.0, 0.0, 0.0, 0.004564, 0.0, 0.0, 0.0, 1.0, 1.0, 1.0, 1.0, 1.0, 1.0, 0.0, 0.0, 0.0, 0.0]): _vg.add([_i], _w, 'REPLACE')
_vg = ob_char.vertex_groups.new(name='hip.L')
_vg = ob_char.vertex_groups.new(name='shin.L')
_vg = ob_char.vertex_groups.new(name='foot.L')
_vg = ob_char.vertex_groups.new(name='toe.L')
_vg = ob_char.vertex_groups.new(name='hip.R')
for _i, _w in zip([0, 2, 4, 6, 9, 11, 13, 15, 20, 21, 22, 38, 55, 57, 97, 98, 99, 100, 101, 102, 103, 111, 112, 113, 114, 115, 116, 117, 118, 119, 120, 121, 122, 123, 124, 125, 126, 128, 129, 130, 131, 132, 133, 134, 135, 136, 137, 138, 139, 140, 141, 143, 145, 146, 147, 148, 149, 150, 152, 153, 154, 155, 198, 200], [0.02933, 0.1445, 0.2116, 0.0, 0.03676, 0.01762, 0.0165, 0.08074, 0.3246, 0.02282, 0.02346, 0.01837, 0.003461, 0.0, 0.4237, 0.5921, 0.4777, 0.6502, 0.6441, 0.417, 0.6438, 0.9578, 0.9464, 0.9017, 0.9283, 0.9569, 0.924, 0.8322, 0.7363, 0.8896, 0.8497, 0.7851, 0.8297, 0.0, 0.0, 0.0, 0.4195, 0.9299, 0.2628, 0.9857, 0.9497, 0.9603, 0.8728, 0.9855, 0.9382, 0.7125, 0.9562, 0.9738, 0.778, 0.9041, 0.9244, 0.3784, 0.05854, 0.05955, 0.07529, 0.06301, 0.06192, 0.07801, 0.1111, 0.0, 0.0, 0.0, 0.0, 0.0]): _vg.add([_i], _w, 'REPLACE')
_vg = ob_char.vertex_groups.new(name='shin.R')
for _i, _w in zip([104, 105, 107, 108, 111, 112, 113, 114, 115, 116, 117, 118, 119, 120, 121, 122, 127, 128, 129, 137, 140, 142, 143, 145, 146, 147, 148, 149, 150, 151, 152, 156, 157, 159, 160, 162, 163, 165, 167, 168, 171, 172, 173], [0.412, 0.4312, 0.1315, 0.007625, 0.03204, 0.05208, 0.09161, 0.07015, 0.03315, 0.07194, 0.1647, 0.259, 0.1081, 0.1473, 0.2131, 0.1661, 0.07364, 0.06813, 0.7323, 0.03415, 0.09334, 0.4716, 0.6232, 0.922, 0.9146, 0.9088, 0.9187, 0.9123, 0.9018, 0.9548, 0.8976, 0.1619, 0.1742, 0.08209, 0.02762, 0.1611, 0.06293, 0.01799, 0.3348, 0.3668, 0.1247, 0.3505, 0.0811]): _vg.add([_i], _w, 'REPLACE')
_vg = ob_char.vertex_groups.new(name='foot.R')
for _i, _w in zip([104, 105, 107, 108, 109, 110, 127, 142, 145, 146, 147, 148, 149, 151, 156, 157, 159, 160, 161, 162, 163, 164, 165, 166, 167, 168, 169, 171, 172, 173, 174, 176, 178, 179, 180, 181], [0.03622, 0.0, 0.06781, 0.0, 0.07186, 0.04614, 0.0, 0.005009, 0.0, 0.001235, 0.0, 0.0, 0.0, 0.0, 0.8272, 0.8123, 0.8808, 0.8866, 0.8825, 0.8233, 0.8973, 0.874, 0.6125, 0.7261, 0.5446, 0.5735, 0.5403, 0.5095, 0.5251, 0.7466, 0.004304, 0.003054, 0.0822, 0.09591, 0.06863, 0.05958]): _vg.add([_i], _w, 'REPLACE')
_vg = ob_char.vertex_groups.new(name='toe.R')
for _i, _w in zip([159, 160, 161, 163, 164, 166, 169, 174, 175, 176, 177, 178, 179, 180, 181], [0.02393, 0.07455, 0.1055, 0.0294, 0.1125, 0.05925, 0.06168, 0.9725, 0.9871, 0.9732, 0.9893, 0.9167, 0.9033, 0.9308, 0.9395]): _vg.add([_i], _w, 'REPLACE')
_vg = ob_char.vertex_groups.new(name='neck')
for _i, _w in zip([0, 1, 2, 3, 5, 7, 8, 9, 10, 11, 12, 13, 14, 15, 16, 17, 18, 19, 21, 22, 25, 26, 27, 28, 29, 30, 31, 32, 33, 34, 35, 36, 37, 38, 40, 41, 42, 43, 44, 45, 46, 47, 48, 49, 50, 51, 52, 53, 54, 55, 56, 57, 58, 59, 60, 61, 62, 63, 64, 65, 66, 67, 68, 69, 70, 71, 72, 73, 74, 75, 76, 77, 78, 79, 80, 81, 82, 83, 84, 85, 86, 87, 88, 89, 90, 91, 92, 93, 94, 95, 96, 98, 99, 100, 101, 102, 103, 104, 105, 106, 107, 108, 109, 110, 111, 112, 113, 114, 115, 116, 117, 118, 119, 120, 121, 122, 123, 125, 126, 127, 128, 129, 130, 131, 132, 133, 134, 135, 136, 137, 138, 139, 140, 141, 142, 143, 144, 145, 146, 147, 148, 149, 150, 151, 152, 153, 154, 155, 156, 157, 158, 159, 160, 161, 162, 163, 164, 165, 166, 167, 168, 169, 170, 171, 172, 173, 174, 175, 176, 177, 178, 179, 180, 181, 182, 183, 184, 185, 186, 187, 188, 189, 190, 191, 192, 193, 194, 195, 196, 197, 198, 199, 200, 201, 202, 203, 204, 205, 206, 207, 208, 209, 210, 211, 212, 213, 214, 215, 216, 217, 218, 219, 220, 221, 222, 223, 224, 225, 226, 227, 228, 229, 231, 232], [0.0, 0.0, 0.0, 0.0, 0.0, 0.0, 0.0, 0.0, 0.0, 0.0, 0.0, 0.0, 0.0, 0.0, 0.0, 0.0, 0.01291, 1.0, 0.0, 0.0, 0.0, 0.0, 0.0, 0.0, 0.0, 0.0, 0.0, 0.0, 0.0, 0.0, 0.0486, 0.0, 0.0, 0.0, 0.0, 0.0, 0.0, 0.0, 0.0, 0.0, 0.09681, 0.7766, 0.09711, 0.152, 0.0, 0.0, 0.0, 0.0, 0.0, 0.0, 0.0, 0.0, 0.9955, 1.0, 0.0, 0.0, 0.0, 0.0, 0.0, 0.0, 0.01745, 0.0, 0.0, 0.0, 0.0, 0.03654, 0.0, 0.0, 0.0, 0.0, 0.0, 0.03317, 0.0, 0.0, 0.06784, 0.8587, 0.1258, 1.0, 0.06532, 0.04054, 0.0, 0.04971, 0.0, 0.09165, 0.0, 0.0, 0.04923, 0.0, 0.0, 0.0, 1.0, 0.0, 0.0, 0.0, 0.0, 0.0, 0.0, 0.0, 0.0, 0.0, 0.0, 0.0, 0.0, 0.0, 0.0, 0.0, 0.0, 0.0, 0.0, 0.0, 0.0, 0.0, 0.0, 0.0, 0.0, 0.0, 0.0, 0.0, 0.0, 0.0, 0.0, 0.0, 0.0, 0.0, 0.0, 0.0, 0.0, 0.0, 0.0, 0.0, 0.0, 0.0, 0.0, 0.0, 0.0, 0.0, 0.0, 0.0, 0.0, 0.0, 0.0, 0.0, 0.0, 0.0, 0.0, 0.0, 0.0, 0.0, 0.0, 0.0, 0.0, 0.0, 0.0, 0.0, 0.0, 0.0, 0.0, 0.0, 0.0, 0.0, 0.0, 0.0, 0.0, 0.0, 0.0, 0.0, 0.0, 0.0, 0.0, 0.0, 0.0, 0.0, 0.0, 0.0, 0.0, 0.0, 0.0, 0.0, 0.0, 0.0, 0.0, 0.0, 0.0, 0.0, 0.0, 0.0, 0.0, 0.0, 0.0, 0.0, 0.0, 0.0, 0.0, 0.0, 0.0, 0.0, 0.0, 0.0, 0.0, 0.0, 0.0, 0.0, 0.0, 0.0, 0.0, 0.0, 0.0, 0.0, 0.0, 0.9894, 0.9914, 0.0, 0.0, 0.0, 0.0, 0.0, 0.0, 0.0, 0.0, 0.0, 0.0, 0.0, 0.0, 0.0]): _vg.add([_i], _w, 'REPLACE')
_vg = ob_char.vertex_groups.new(name='head')
for _i, _w in zip([5, 7, 18, 19, 33, 34, 35, 36, 46, 47, 48, 49, 50, 51, 52, 53, 54, 58, 59, 60, 61, 62, 63, 64, 65, 66, 67, 68, 69, 70, 71, 72, 73, 74, 75, 76, 77, 78, 79, 80, 81, 82, 83, 84, 85, 86, 87, 88, 89, 90, 91, 92, 93, 94, 95, 96, 216, 217, 218], [0.03043, 0.0, 0.0, 0.0, 0.0, 0.01339, 0.00631, 0.0, 0.001701, 0.2957, 0.02198, 0.0174, 1.0, 1.0, 1.0, 0.9976, 0.0, 4.126e-05, 0.0, 0.0, 1.0, 1.0, 1.023, 1.0, 1.0, 1.0, 0.9554, 1.0, 1.0, 1.0, 0.0, 0.2832, 1.0, 1.0, 0.9765, 1.0, 1.0, 1.0, 1.0, 1.0, 0.6805, 0.9643, 0.04148, 1.0, 0.04321, 1.0, 1.0, 1.0, 1.0, 0.0, 1.0, 1.0, 0.983, 0.9407, 1.013, 0.1138, 0.1933, 0.09839, 0.1123]): _vg.add([_i], _w, 'REPLACE')
_vg = ob_char.vertex_groups.new(name='thumb.L')
_vg = ob_char.vertex_groups.new(name='thumb2.L')
_vg = ob_char.vertex_groups.new(name='thumb.R')
for _i, _w in zip([40, 41, 106, 151, 158, 163, 170, 173, 182, 183, 184, 185, 186, 188, 190, 191, 192, 193, 196, 200, 202, 203, 204, 205, 206, 207, 208, 209, 219, 222, 225, 226, 229, 231, 233, 234], [0.0, 0.0, 0.0, 0.0, 0.0, 0.0, 0.0, 0.0, 0.05843, 0.05346, 0.01217, 0.02908, 0.3469, 1.0, 0.3741, 0.0, 0.3114, 0.0, 0.0, 0.0, 1.0, 1.0, 1.0, 1.0, 1.0, 1.0, 1.0, 1.0, 0.0, 0.0, 0.0, 0.2513, 1.0, 1.0, 0.8869, 0.3966]): _vg.add([_i], _w, 'REPLACE')
_vg = ob_char.vertex_groups.new(name='thumb2.R')
for _i, _w in zip([40, 170, 182, 186, 188, 190, 192, 196, 198, 200, 202, 203, 204, 205, 206, 207, 208, 209, 214, 222, 225, 226, 229, 231, 233, 234], [0.05702, 0.0, 0.0413, 0.0, 0.0, 0.0, 0.0, 0.0, 0.0, 0.0, 0.0, 0.0, 0.1329, 0.05248, 0.9713, 0.9666, 1.016, 0.9907, 0.0, 0.0, 0.0, 0.0, 0.02003, 0.9993, 0.0, 0.06646]): _vg.add([_i], _w, 'REPLACE')
_vg = ob_char.vertex_groups.new(name='finger3.R')
for _i, _w in zip([191, 196, 197, 198, 199, 200, 201, 208, 209, 210, 211, 212, 213, 214, 215, 231], [0.002499, 1.0, 1.0, 1.0, 1.0, 1.0, 1.0, 0.06184, 0.006419, 1.0, 1.0, 1.0, 1.0, 1.0, 1.0, 0.0154]): _vg.add([_i], _w, 'REPLACE')
_vg = ob_char.vertex_groups.new(name='finger4.R')
for _i, _w in zip([196, 197, 198, 199, 200, 201, 210, 211, 212, 213, 214, 215], [0.1026, 0.3016, 0.1524, 0.1115, 0.1149, 0.06778, 0.682, 0.4994, 0.2436, 0.5872, 0.4451, 0.6809]): _vg.add([_i], _w, 'REPLACE')
_vg = ob_char.vertex_groups.new(name='shin.R.003')
for _i, _w in zip([0, 2, 4, 6, 8, 9, 14, 15, 20, 21, 23, 24, 27, 30, 39, 57, 97, 98, 99, 100, 101, 102, 103, 104, 105, 107, 108, 109, 110, 111, 113, 114, 115, 116, 118, 119, 121, 122, 124, 126, 127, 128, 129, 130, 131, 132, 133, 134, 135, 136, 137, 138, 139, 140, 141, 142, 143, 146, 147, 148, 149, 150, 151, 152, 153, 156, 157, 159, 160, 161, 162, 163, 164, 165, 166, 167, 168, 169, 171, 172, 173, 174, 175, 176, 177, 178, 179, 180, 181, 221, 230], [0.0, 0.0, 0.0, 0.0, 0.0, 0.0, 0.0, 0.0, 0.0, 0.0, 0.0, 0.0, 0.0, 0.0, 0.0, 0.0, 0.0, 0.0, 0.0, 0.0, 0.0, 0.0, 0.0, 0.0, 0.0, 0.0, 0.0, 0.0, 0.0, 0.0, 0.0, 0.0, 0.0, 0.0, 0.0, 0.0, 0.0, 0.0, 0.0, 0.0, 0.0, 0.0, 0.0, 0.0, 0.0, 0.0, 0.0, 0.0, 0.0, 0.0, 0.0, 0.0, 0.0, 0.0, 0.0, 0.0, 0.0, 0.0, 0.0, 0.0, 0.0, 0.0, 0.0, 0.0, 0.0, 0.0, 0.0, 0.0, 0.0, 0.0, 0.0, 0.0, 0.0, 0.0, 0.0, 0.0, 0.0, 0.0, 0.0, 0.0, 0.0, 0.0, 0.0, 0.0, 0.0, 0.0, 0.0, 0.0, 0.0, 0.0, 0.0]): _vg.add([_i], _w, 'REPLACE')
_vg = ob_char.vertex_groups.new(name='shin.L.003')
for _i, _w in zip([0, 1, 2, 3, 4, 5, 6, 7, 8, 9, 10, 11, 12, 13, 14, 15, 16, 17, 18, 19, 20, 21, 22, 23, 24, 25, 26, 27, 28, 29, 30, 31, 32, 33, 34, 35, 36, 37, 38, 39, 40, 41, 42, 43, 44, 45, 46, 47, 48, 49, 50, 51, 52, 53, 54, 55, 56, 57, 58, 59, 60, 61, 62, 63, 64, 65, 66, 67, 68, 69, 70, 71, 72, 73, 74, 75, 76, 77, 78, 79, 80, 81, 82, 83, 84, 85, 86, 87, 88, 89, 90, 91, 92, 93, 94, 95, 96, 97, 98, 99, 100, 101, 102, 103, 104, 105, 106, 107, 108, 109, 110, 111, 112, 113, 114, 115, 116, 117, 118, 119, 120, 121, 122, 123, 124, 125, 126, 127, 128, 129, 130, 131, 132, 133, 134, 135, 136, 137, 138, 139, 140, 141, 142, 143, 144, 145, 146, 147, 148, 149, 150, 151, 152, 153, 154, 155, 156, 157, 158, 159, 160, 161, 162, 163, 164, 165, 166, 167, 168, 169, 170, 171, 172, 173, 174, 175, 176, 177, 178, 179, 180, 181, 182, 183, 184, 185, 186, 187, 188, 189, 190, 191, 192, 193, 194, 195, 196, 197, 198, 199, 200, 201, 202, 203, 204, 205, 206, 207, 208, 209, 210, 211, 212, 213, 214, 215, 216, 217, 218, 219, 220, 221, 222, 223, 224, 225, 226, 227, 228, 229, 230, 231, 232, 233, 234], [0.0, 0.0, 0.0, 0.0, 0.0, 0.0, 0.0, 0.0, 0.0, 0.0, 0.0, 0.0, 0.0, 0.0, 0.0, 0.0, 0.0, 0.0, 0.0, 0.0, 0.0, 0.0, 0.0, 0.0, 0.0, 0.0, 0.0, 0.0, 0.0, 0.0, 0.0, 0.0, 0.0, 0.0, 0.0, 0.0, 0.0, 0.0, 0.0, 0.0, 0.0, 0.0, 0.0, 0.0, 0.0, 0.0, 0.0, 0.0, 0.0, 0.0, 0.0, 0.0, 0.0, 0.0, 0.0, 0.0, 0.0, 0.0, 0.0, 0.0, 0.0, 0.0, 0.0, 0.0, 0.0, 0.0, 0.0, 0.0, 0.0, 0.0, 0.0, 0.0, 0.0, 0.0, 0.0, 0.0, 0.0, 0.0, 0.0, 0.0, 0.0, 0.0, 0.0, 0.0, 0.0, 0.0, 0.0, 0.0, 0.0, 0.0, 0.0, 0.0, 0.0, 0.0, 0.0, 0.0, 0.0, 0.0, 0.0, 0.0, 0.0, 0.0, 0.0, 0.0, 0.0, 0.0, 0.0, 0.0, 0.0, 0.0, 0.0, 0.0, 0.0, 0.0, 0.0, 0.0, 0.0, 0.0, 0.0, 0.0, 0.0, 0.0, 0.0, 0.0, 0.0, 0.0, 0.0, 0.0, 0.0, 0.0, 0.0, 0.0, 0.0, 0.0, 0.0, 0.0, 0.0, 0.0, 0.0, 0.0, 0.0, 0.0, 0.0, 0.0, 0.0, 0.0, 0.0, 0.0, 0.0, 0.0, 0.0, 0.0, 0.0, 0.0, 0.0, 0.0, 0.0, 0.0, 0.0, 0.0, 0.0, 0.0, 0.0, 0.0, 0.0, 0.0, 0.0, 0.0, 0.0, 0.0, 0.0, 0.0, 0.0, 0.0, 0.0, 0.0, 0.0, 0.0, 0.0, 0.0, 0.0, 0.0, 0.0, 0.0, 0.0, 0.0, 0.0, 0.0, 0.0, 0.0, 0.0, 0.0, 0.0, 0.0, 0.0, 0.0, 0.0, 0.0, 0.0, 0.0, 0.0, 0.0, 0.0, 0.0, 0.0, 0.0, 0.0, 0.0, 0.0, 0.0, 0.0, 0.0, 0.0, 0.0, 0.0, 0.0, 0.0, 0.0, 0.0, 0.0, 0.0, 0.0, 0.0, 0.0, 0.0, 0.0, 0.0, 0.0, 0.0, 0.0, 0.0, 0.0, 0.0, 0.0, 0.0]): _vg.add([_i], _w, 'REPLACE')
_m = ob_char.modifiers.new('Mirror', 'MIRROR')
_m.use_clip = True
_m = ob_char.modifiers.new('Armature', 'ARMATURE')
_m.object = ob_armature

# ---- collection membership
col_collection.objects.link(ob_sword)
col_collection.objects.link(ob_armature)
col_collection.objects.link(ob_char)

# ---- scene / render settings (as saved in the file)
scene.frame_start = 0; scene.frame_end = 28; scene.frame_set(28)
scene.render.engine = 'BLENDER_EEVEE_NEXT'
scene.cycles.use_denoising = False
scene.cycles.samples = 128
scene.cycles.sampling_pattern = 'TABULATED_SOBOL'
scene.cycles.use_adaptive_sampling = False
scene.cycles.use_light_tree = False
scene.view_settings.view_transform = 'Filmic'
bpy.context.view_layer.update()

# ---- added for rendering (the .blend has no active camera and no usable light): camera, sun
cam_auto = bpy.data.cameras.new('AutoCamera')
cam_auto.lens = 50.0
cam_auto.sensor_width = 36.0
cam_auto.clip_end = 1000.0
ob_auto_camera = bpy.data.objects.new('AutoCamera', cam_auto)
scene.collection.objects.link(ob_auto_camera)
ob_auto_camera.location = (6.00213, -6.98078, 6.63369)
ob_auto_camera.rotation_euler = (1.09748, -7.21219e-08, 0.694738)
scene.camera = ob_auto_camera
light_auto_sun = bpy.data.lights.new('AutoSun', 'SUN')
light_auto_sun.energy = 3.0
light_auto_sun.angle = 0.0523599
ob_auto_sun = bpy.data.objects.new('AutoSun', light_auto_sun)
scene.collection.objects.link(ob_auto_sun)
ob_auto_sun.rotation_euler = (0.872665, 0.174533, 0.523599)
bpy.context.view_layer.update()
